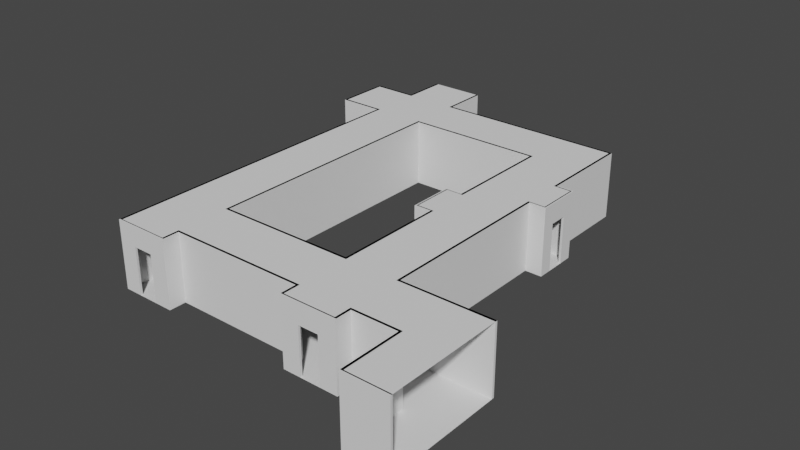 # Source: Flur03.blend  (saved by Blender 2.80.75; exported with 4.5.12 LTS)
import bpy
from mathutils import Matrix  # noqa: F401  (used for matrix-valued properties, if any)

bpy.ops.wm.read_factory_settings(use_empty=True)
scene = bpy.context.scene
scene.name = 'Scene'

# ---- collections
col_collection = bpy.data.collections.new('Collection'); scene.collection.children.link(col_collection)

# ---- world
world_world = bpy.data.worlds.new('World'); scene.world = world_world
world_world.use_nodes = True; world_world.node_tree.nodes.clear()
_N = world_world.node_tree.nodes; _L = world_world.node_tree.links
n0 = _N.new('ShaderNodeOutputWorld'); n0.name = 'World Output'; n0.location = (300, 300)
n1 = _N.new('ShaderNodeBackground'); n1.name = 'Background'; n1.location = (10, 300)
n1.inputs[0].default_value = (0.05088, 0.05088, 0.05088, 1.0)
_L.new(n1.outputs[0], n0.inputs[0])
n0.is_active_output = True
world_world.color = (0.05088, 0.05088, 0.05088)
world_world.use_sun_shadow = False
world_world.sun_shadow_jitter_overblur = 0.0

# ---- meshes
me_plane = bpy.data.meshes.new('Plane')
me_plane.from_pydata([(-14.9, -0.1, 0.0), (0.1, -0.1, 0.0), (-14.9, 2.4, 0.0), (0.1, 2.4, 0.0), (-1.9, -0.1, 0.0), (-1.9, 2.4, 0.0), (0.1, -2.852, 0.0), (-1.9, -2.852, 0.0), (-3.9, 2.4, 0.0), (-3.9, -0.1, 0.0), (-6.4, 2.4, 0.0), (-6.4, -0.1, 0.0), (-3.9, 16.4, 0.0), (-6.4, 16.4, 0.0), (-6.4, 13.9, 0.0), (-3.9, 13.9, 0.0), (-12.4, 16.4, 0.0), (-12.4, 13.9, 0.0), (-12.4, 2.4, 0.0), (-12.4, -0.1, 0.0), (-14.9, 18.4, 0.0), (-12.4, 18.4, 0.0), (-14.9, 13.9, 0.0), (-14.9, 16.4, 0.0), (-16.9, 13.9, 0.0), (-16.9, 16.4, 0.0), (-3.9, -0.85, 0.0), (-6.4, -0.85, 0.0), (-14.9, -0.85, 0.0), (-12.4, -0.85, 0.0), (-6.4, 7.15, 0.0), (-3.9, 7.15, 0.0), (-3.9, 9.152, 0.0), (-6.4, 9.152, 0.0), (-7.15, 7.15, 0.0), (-7.15, 9.152, 0.0), (-3.9, 10.16, 0.0), (-6.4, 10.16, 0.0), (-3.9, 12.16, 0.0), (-6.4, 12.16, 0.0), (-3.15, 10.16, 0.0), (-3.15, 12.16, 0.0), (-1.8, -0.1, 0.0), (-1.8, 2.4, 0.0), (-1.8, -2.852, 0.0), (0.1, -2.75, 0.0), (-1.9, -2.75, 0.0), (-1.8, -2.75, 0.0), (-14.9, 2.3, 0.0), (0.1, 2.3, 0.0), (-1.9, 2.3, 0.0), (-3.9, 2.3, 0.0), (-6.4, 2.3, 0.0), (-12.4, 2.3, 0.0), (-1.8, 2.3, 0.0), (-14.9, 9.686e-08, 0.0), (0.1, -2.235e-08, 0.0), (-1.9, -2.235e-08, 0.0), (-3.9, -2.235e-08, 0.0), (-6.4, -2.235e-08, 0.0), (-12.4, -2.235e-08, 0.0), (-1.8, -2.235e-08, 0.0), (-6.3, -0.1, 0.0), (-6.3, 2.4, 0.0), (-6.3, 16.4, 0.0), (-6.3, 13.9, 0.0), (-6.3, -0.85, 0.0), (-6.3, 7.15, 0.0), (-6.3, 9.152, 0.0), (-6.3, 10.16, 0.0), (-6.3, 12.16, 0.0), (-6.3, 2.3, 0.0), (-6.3, -2.235e-08, 0.0), (-4.0, -0.1, 0.0), (-4.0, -0.85, 0.0), (-4.0, 2.4, 0.0), (-4.0, 16.4, 0.0), (-4.0, 13.9, 0.0), (-4.0, 7.15, 0.0), (-4.0, 9.152, 0.0), (-4.0, 10.16, 0.0), (-4.0, 12.16, 0.0), (-4.0, 2.3, 0.0), (-4.0, -2.235e-08, 0.0), (-3.9, -0.75, 0.0), (-6.4, -0.75, 0.0), (-6.3, -0.75, 0.0), (-4.0, -0.75, 0.0), (-14.8, 2.4, 0.0), (-14.8, -0.1, 0.0), (-14.8, 18.4, 0.0), (-14.8, 13.9, 0.0), (-14.8, 16.4, 0.0), (-14.8, -0.85, 0.0), (-14.8, 2.3, 0.0), (-14.8, 9.204e-08, 0.0), (-12.5, -0.1, 0.0), (-12.5, -0.85, 0.0), (-12.5, 2.4, 0.0), (-12.5, 18.4, 0.0), (-12.5, 13.9, 0.0), (-12.5, 16.4, 0.0), (-12.5, 2.3, 0.0), (-12.5, -1.75e-08, 0.0), (-12.4, -0.7607, 0.0), (-14.9, -0.7607, 0.0), (-14.8, -0.7607, 0.0), (-12.5, -0.7607, 0.0), (-7.054, 7.15, 0.0), (-7.054, 9.152, 0.0), (-6.4, 7.25, 0.0), (-3.9, 7.25, 0.0), (-7.15, 7.25, 0.0), (-6.3, 7.25, 0.0), (-4.0, 7.25, 0.0), (-7.054, 7.25, 0.0), (-3.9, 9.07, 0.0), (-6.3, 9.07, 0.0), (-4.0, 9.07, 0.0), (-6.4, 9.07, 0.0), (-7.15, 9.07, 0.0), (-7.054, 9.07, 0.0), (-6.4, 12.06, 0.0), (-3.9, 12.06, 0.0), (-3.15, 12.06, 0.0), (-6.3, 12.06, 0.0), (-4.0, 12.06, 0.0), (-6.4, 10.25, 0.0), (-3.9, 10.25, 0.0), (-3.15, 10.25, 0.0), (-6.3, 10.25, 0.0), (-4.0, 10.25, 0.0), (-3.25, 12.16, 0.0), (-3.25, 10.16, 0.0), (-3.25, 12.06, 0.0), (-3.25, 10.25, 0.0), (-3.9, 16.3, 0.0), (-6.4, 16.3, 0.0), (-12.4, 16.3, 0.0), (-14.9, 16.3, 0.0), (-16.9, 16.3, 0.0), (-6.3, 16.3, 0.0), (-4.0, 16.3, 0.0), (-14.8, 16.3, 0.0), (-12.5, 16.3, 0.0), (-6.4, 14.0, 0.0), (-12.4, 14.0, 0.0), (-14.9, 14.0, 0.0), (-16.9, 14.0, 0.0), (-3.9, 14.0, 0.0), (-6.3, 14.0, 0.0), (-4.0, 14.0, 0.0), (-14.8, 14.0, 0.0), (-12.5, 14.0, 0.0), (-16.8, 13.9, 0.0), (-16.8, 16.4, 0.0), (-16.8, 16.3, 0.0), (-16.8, 14.0, 0.0), (-3.9, 15.6, 0.0), (-6.3, 15.6, 0.0), (-4.0, 15.6, 0.0), (-14.8, 15.6, 0.0), (-12.5, 15.6, 0.0), (-6.4, 15.6, 0.0), (-12.4, 15.6, 0.0), (-14.9, 15.6, 0.0), (-16.9, 15.6, 0.0), (-16.8, 15.6, 0.0), (-6.4, 14.7, 0.0), (-12.4, 14.7, 0.0), (-14.9, 14.7, 0.0), (-16.9, 14.7, 0.0), (-16.8, 14.7, 0.0), (-3.9, 14.7, 0.0), (-6.3, 14.7, 0.0), (-4.0, 14.7, 0.0), (-14.8, 14.7, 0.0), (-12.5, 14.7, 0.0), (-3.9, 11.56, 0.0), (-3.15, 11.56, 0.0), (-6.3, 11.56, 0.0), (-4.0, 11.56, 0.0), (-6.4, 11.56, 0.0), (-3.25, 11.56, 0.0), (-6.4, 10.75, 0.0), (-3.9, 10.75, 0.0), (-3.15, 10.75, 0.0), (-6.3, 10.75, 0.0), (-4.0, 10.75, 0.0), (-3.25, 10.75, 0.0), (-6.4, 8.57, 0.0), (-7.15, 8.57, 0.0), (-7.054, 8.57, 0.0), (-3.9, 8.57, 0.0), (-6.3, 8.57, 0.0), (-4.0, 8.57, 0.0), (-6.4, 7.75, 0.0), (-7.15, 7.75, 0.0), (-7.054, 7.75, 0.0), (-3.9, 7.75, 0.0), (-6.3, 7.75, 0.0), (-4.0, 7.75, 0.0), (-4.7, 2.4, 0.0), (-4.7, 16.4, 0.0), (-4.7, 13.9, 0.0), (-4.7, 7.15, 0.0), (-4.7, 9.152, 0.0), (-4.7, 10.16, 0.0), (-4.7, 12.16, 0.0), (-4.7, 2.3, 0.0), (-4.7, -2.235e-08, 0.0), (-4.7, -0.1, 0.0), (-4.7, -0.85, 0.0), (-4.7, -0.75, 0.0), (-4.7, 7.25, 0.0), (-4.7, 9.07, 0.0), (-4.7, 12.06, 0.0), (-4.7, 10.25, 0.0), (-4.7, 16.3, 0.0), (-4.7, 14.0, 0.0), (-4.7, 15.6, 0.0), (-4.7, 14.7, 0.0), (-4.7, 11.56, 0.0), (-4.7, 10.75, 0.0), (-4.7, 8.57, 0.0), (-4.7, 7.75, 0.0), (-5.6, 2.4, 0.0), (-5.6, 16.4, 0.0), (-5.6, 13.9, 0.0), (-5.6, 7.15, 0.0), (-5.6, 9.152, 0.0), (-5.6, 10.16, 0.0), (-5.6, 12.16, 0.0), (-5.6, 2.3, 0.0), (-5.6, -2.235e-08, 0.0), (-5.6, 7.25, 0.0), (-5.6, 9.07, 0.0), (-5.6, 12.06, 0.0), (-5.6, 10.25, 0.0), (-5.6, 16.3, 0.0), (-5.6, 14.0, 0.0), (-5.6, 15.6, 0.0), (-5.6, 14.7, 0.0), (-5.6, 11.56, 0.0), (-5.6, 10.75, 0.0), (-5.6, 8.57, 0.0), (-5.6, 7.75, 0.0), (-5.6, -0.1, 0.0), (-5.6, -0.85, 0.0), (-5.6, -0.75, 0.0), (-14.1, 2.4, 0.0), (-14.1, 18.4, 0.0), (-14.1, 13.9, 0.0), (-14.1, 16.4, 0.0), (-14.1, 2.3, 0.0), (-14.1, 5.307e-08, 0.0), (-14.1, -0.1, 0.0), (-14.1, -0.85, 0.0), (-14.1, -0.7607, 0.0), (-14.1, 16.3, 0.0), (-14.1, 14.0, 0.0), (-14.1, 15.6, 0.0), (-14.1, 14.7, 0.0), (-13.2, -0.1, 0.0), (-13.2, -0.85, 0.0), (-13.2, -0.7607, 0.0), (-13.2, 2.4, 0.0), (-13.2, 18.4, 0.0), (-13.2, 13.9, 0.0), (-13.2, 16.4, 0.0), (-13.2, 2.3, 0.0), (-13.2, 1.873e-08, 0.0), (-13.2, 16.3, 0.0), (-13.2, 14.0, 0.0), (-13.2, 15.6, 0.0), (-13.2, 14.7, 0.0), (-14.9, 9.686e-08, 3.0), (-14.9, -0.1, 3.0), (0.1, 2.3, 3.0), (0.1, 2.4, 3.0), (-14.8, 2.4, 3.0), (-14.9, 2.4, 3.0), (-3.9, -0.1, 3.0), (-1.9, -0.1, 3.0), (-1.8, 2.4, 3.0), (-1.9, 2.4, 3.0), (-1.9, 2.3, 3.0), (-1.8, -2.852, 3.0), (0.1, -2.852, 3.0), (-1.9, -2.75, 3.0), (-1.9, -2.852, 3.0), (-3.9, 2.4, 3.0), (-4.0, -0.1, 3.0), (-3.9, 2.3, 3.0), (-6.3, 2.4, 3.0), (-6.4, 2.4, 3.0), (-12.4, -0.1, 3.0), (-6.4, -0.1, 3.0), (-6.4, 2.3, 3.0), (-6.3, 16.4, 3.0), (-6.4, 16.4, 3.0), (-6.4, 7.15, 3.0), (-3.9, 16.3, 3.0), (-3.9, 16.4, 3.0), (-6.4, 14.0, 3.0), (-6.4, 13.9, 3.0), (-3.9, 12.16, 3.0), (-3.9, 13.9, 3.0), (-6.3, 13.9, 3.0), (-12.4, 14.0, 3.0), (-12.4, 13.9, 3.0), (-12.4, 16.4, 3.0), (-12.4, 2.4, 3.0), (-12.5, -0.1, 3.0), (-12.4, 2.3, 3.0), (-14.8, 18.4, 3.0), (-14.9, 18.4, 3.0), (-14.9, 13.9, 3.0), (-14.9, 14.0, 3.0), (-14.9, 16.4, 3.0), (-14.8, 13.9, 3.0), (-12.4, 18.4, 3.0), (-14.8, 16.4, 3.0), (-16.9, 14.0, 3.0), (-16.9, 13.9, 3.0), (-16.8, 13.9, 3.0), (-16.8, 16.4, 3.0), (-16.9, 16.4, 3.0), (-4.0, -0.85, 3.0), (-3.9, -0.85, 3.0), (-3.9, -0.75, 3.0), (-6.4, -0.75, 3.0), (-6.4, -0.85, 3.0), (-12.5, -0.85, 3.0), (-12.4, -0.85, 3.0), (-12.4, -0.7607, 3.0), (-14.9, -0.7607, 3.0), (-14.9, -0.85, 3.0), (-6.4, 7.25, 3.0), (-3.9, 7.15, 3.0), (-6.3, 7.15, 3.0), (-3.9, 9.07, 3.0), (-3.9, 9.152, 3.0), (-6.4, 10.16, 3.0), (-6.4, 9.152, 3.0), (-6.3, 9.152, 3.0), (-7.15, 7.25, 3.0), (-7.15, 7.15, 3.0), (-7.054, 7.15, 3.0), (-7.054, 9.152, 3.0), (-7.15, 9.152, 3.0), (-3.9, 10.16, 3.0), (-6.4, 10.25, 3.0), (-6.3, 10.16, 3.0), (-3.9, 12.06, 3.0), (-6.4, 12.16, 3.0), (-6.3, 12.16, 3.0), (-3.15, 12.06, 3.0), (-3.15, 12.16, 3.0), (-3.25, 12.16, 3.0), (-3.25, 10.16, 3.0), (-3.15, 10.16, 3.0), (-1.8, -0.1, 3.0), (-1.8, -2.75, 3.0), (-1.8, 2.3, 3.0), (0.1, -2.75, 3.0), (-14.9, 2.3, 3.0), (-14.8, 2.3, 3.0), (-6.3, 2.3, 3.0), (-1.9, -2.235e-08, 3.0), (-3.9, -2.235e-08, 3.0), (-6.4, -2.235e-08, 3.0), (-12.4, -2.235e-08, 3.0), (-1.8, -2.235e-08, 3.0), (-6.3, -2.235e-08, 3.0), (-14.8, 9.204e-08, 3.0), (-6.3, -0.1, 3.0), (-5.6, 16.4, 3.0), (-6.3, -0.85, 3.0), (-6.3, 12.06, 3.0), (-6.3, 9.07, 3.0), (-6.3, -0.75, 3.0), (-6.3, 16.3, 3.0), (-4.7, -0.85, 3.0), (-4.0, 2.4, 3.0), (-4.0, 16.4, 3.0), (-4.0, 13.9, 3.0), (-4.0, 7.15, 3.0), (-4.0, 9.152, 3.0), (-4.0, 10.16, 3.0), (-4.0, 12.16, 3.0), (-4.0, 2.3, 3.0), (-4.0, -2.235e-08, 3.0), (-4.0, -0.75, 3.0), (-4.0, 12.06, 3.0), (-4.0, 9.07, 3.0), (-4.0, 16.3, 3.0), (-4.7, -0.75, 3.0), (-14.8, -0.1, 3.0), (-14.8, -0.85, 3.0), (-14.8, -0.7607, 3.0), (-14.8, 16.3, 3.0), (-13.2, -0.85, 3.0), (-12.5, 2.4, 3.0), (-12.5, 18.4, 3.0), (-12.5, 13.9, 3.0), (-12.5, 16.4, 3.0), (-12.5, 2.3, 3.0), (-12.5, -1.75e-08, 3.0), (-12.5, -0.7607, 3.0), (-12.5, 16.3, 3.0), (-13.2, -0.7607, 3.0), (-7.054, 7.25, 3.0), (-3.9, 7.25, 3.0), (-7.15, 7.75, 3.0), (-6.3, 7.25, 3.0), (-4.0, 7.25, 3.0), (-7.054, 7.75, 3.0), (-3.9, 8.57, 3.0), (-4.0, 8.57, 3.0), (-6.4, 9.07, 3.0), (-7.15, 9.07, 3.0), (-7.054, 9.07, 3.0), (-6.4, 12.06, 3.0), (-3.15, 11.56, 3.0), (-6.3, 11.56, 3.0), (-3.25, 12.06, 3.0), (-6.4, 10.75, 3.0), (-3.9, 10.25, 3.0), (-3.15, 10.25, 3.0), (-6.3, 10.25, 3.0), (-4.0, 10.25, 3.0), (-3.25, 10.25, 3.0), (-3.25, 11.56, 3.0), (-3.9, 15.6, 3.0), (-6.4, 16.3, 3.0), (-12.4, 16.3, 3.0), (-14.9, 16.3, 3.0), (-16.9, 16.3, 3.0), (-4.0, 15.6, 3.0), (-5.6, 16.3, 3.0), (-16.8, 16.3, 3.0), (-16.9, 14.7, 3.0), (-3.9, 14.0, 3.0), (-6.3, 14.0, 3.0), (-4.0, 14.0, 3.0), (-14.8, 14.0, 3.0), (-12.5, 14.0, 3.0), (-16.8, 14.0, 3.0), (-16.8, 14.7, 3.0), (-3.9, 14.7, 3.0), (-4.0, 14.7, 3.0), (-16.9, 15.6, 3.0), (-16.8, 15.6, 3.0), (-3.15, 10.75, 3.0), (-6.3, 10.75, 3.0), (-6.4, 11.56, 3.0), (-3.25, 10.75, 3.0), (-7.15, 8.57, 3.0), (-7.054, 8.57, 3.0), (-3.9, 7.75, 3.0), (-4.0, 7.75, 3.0), (-4.7, 16.4, 3.0), (-5.6, -0.85, 3.0), (-5.6, -0.75, 3.0), (-4.7, 16.3, 3.0), (-14.1, -0.85, 3.0), (-14.1, -0.7607, 3.0), (-4.7, -0.75, 2.1), (-5.6, -0.75, 2.1), (-1.9, -2.75, 2.1), (-1.9, -2.852, 2.1), (-5.6, -0.85, 2.1), (-4.7, -0.85, 2.1), (-6.3, -0.1, 2.1), (-6.3, -2.235e-08, 2.1), (-1.8, -2.852, 2.1), (0.1, -2.852, 2.1), (-14.8, 18.4, 2.1), (-14.8, 2.4, 2.1), (-14.8, 16.3, 2.1), (-14.8, 16.4, 2.1), (-3.9, -0.1, 2.1), (-1.9, -0.1, 2.1), (-14.8, 2.3, 2.1), (-14.8, 13.9, 2.1), (-14.8, 14.0, 2.1), (-14.8, -0.1, 2.1), (-14.8, 9.204e-08, 2.1), (-6.4, -0.85, 2.1), (-6.3, -0.85, 2.1), (-14.9, 9.686e-08, 2.1), (-14.9, -0.1, 2.1), (-16.9, 14.7, 2.1), (-16.9, 14.0, 2.1), (-14.1, -0.7607, 2.1), (-14.8, -0.7607, 2.1), (-14.8, -0.85, 2.1), (-14.1, -0.85, 2.1), (-1.8, -2.235e-08, 2.1), (-1.9, -2.235e-08, 2.1), (-6.4, -2.235e-08, 2.1), (-12.4, -2.235e-08, 2.1), (-14.9, -0.7607, 2.1), (-14.9, -0.85, 2.1), (-12.5, -0.85, 2.1), (-13.2, -0.85, 2.1), (-14.9, 14.0, 2.1), (-16.8, 13.9, 2.1), (-16.9, 13.9, 2.1), (-16.8, 16.4, 2.1), (-14.9, 16.4, 2.1), (-14.9, 16.3, 2.1), (-16.8, 16.3, 2.1), (-6.4, -0.1, 2.1), (-12.4, -0.1, 2.1), (-16.8, 14.0, 2.1), (-12.5, -1.75e-08, 2.1), (-13.2, -0.7607, 2.1), (0.1, -2.75, 2.1), (-6.3, -0.75, 2.1), (-16.8, 14.7, 2.1), (-12.5, -0.1, 2.1), (-4.0, -0.85, 2.1), (-1.8, -0.1, 2.1), (-1.8, -2.75, 2.1), (-14.9, 2.3, 2.1), (-14.9, 2.4, 2.1), (-12.4, -0.7607, 2.1), (-12.4, -0.85, 2.1), (-12.5, -0.7607, 2.1), (-16.9, 15.6, 2.1), (-16.9, 16.3, 2.1), (-4.0, -2.235e-08, 2.1), (-3.9, -2.235e-08, 2.1), (-16.8, 15.6, 2.1), (-14.9, 18.4, 2.1), (-14.9, 13.9, 2.1), (-4.0, -0.1, 2.1), (-16.9, 16.4, 2.1), (-3.9, -0.75, 2.1), (-3.9, -0.85, 2.1), (-6.4, -0.75, 2.1), (-4.0, -0.75, 2.1), (-3.15, 12.16, 2.1), (-5.6, 16.3, 2.1), (-4.7, 16.3, 2.1), (-3.15, 10.75, 2.1), (-3.15, 11.56, 2.1), (-3.15, 12.06, 2.1), (-1.8, 2.4, 2.1), (-1.9, 2.4, 2.1), (-3.9, 10.16, 2.1), (0.1, 2.3, 2.1), (0.1, 2.4, 2.1), (-4.0, 13.9, 2.1), (-4.0, 16.4, 2.1), (-3.9, 13.9, 2.1), (-3.9, 14.0, 2.1), (-6.3, 16.4, 2.1), (-3.9, 9.152, 2.1), (-4.0, 9.07, 2.1), (-4.0, 8.57, 2.1), (-4.7, 16.4, 2.1), (-5.6, 16.4, 2.1), (-3.9, 2.4, 2.1), (-3.9, 7.15, 2.1), (-4.0, 14.7, 2.1), (-4.0, 14.0, 2.1), (-3.9, 8.57, 2.1), (-3.9, 9.07, 2.1), (-12.4, 16.3, 2.1), (-6.4, 16.3, 2.1), (-3.9, 12.16, 2.1), (-3.25, 12.16, 2.1), (-3.25, 10.75, 2.1), (-3.25, 11.56, 2.1), (-3.15, 10.16, 2.1), (-3.25, 10.16, 2.1), (-12.5, 18.4, 2.1), (-12.4, 18.4, 2.1), (-3.9, 12.06, 2.1), (-4.0, 12.06, 2.1), (-4.0, 16.3, 2.1), (-3.15, 10.25, 2.1), (-6.4, 16.4, 2.1), (-4.0, 10.16, 2.1), (-4.0, 10.25, 2.1), (-3.9, 16.4, 2.1), (-3.9, 16.3, 2.1), (-3.9, 10.25, 2.1), (-3.9, 15.6, 2.1), (-3.9, 14.7, 2.1), (-12.5, 16.3, 2.1), (-12.5, 16.4, 2.1), (-4.0, 15.6, 2.1), (-3.25, 10.25, 2.1), (-12.4, 16.4, 2.1), (-3.25, 12.06, 2.1), (-3.9, 2.3, 2.1), (-4.0, 2.3, 2.1), (-1.8, 2.3, 2.1), (-1.9, 2.3, 2.1), (-3.9, 7.75, 2.1), (-4.0, 12.16, 2.1), (-4.0, 9.152, 2.1), (-4.0, 7.75, 2.1), (-4.0, 2.4, 2.1), (-4.0, 7.15, 2.1), (-3.9, 7.25, 2.1), (-4.0, 7.25, 2.1), (-6.3, 16.3, 2.1), (-6.3, 12.16, 2.1), (-6.3, 10.75, 2.1), (-6.3, 11.56, 2.1), (-6.3, 12.06, 2.1), (-6.4, 14.0, 2.1), (-12.4, 14.0, 2.1), (-12.5, 14.0, 2.1), (-12.5, 13.9, 2.1), (-6.3, 9.07, 2.1), (-6.3, 13.9, 2.1), (-6.3, 14.0, 2.1), (-7.054, 9.07, 2.1), (-6.4, 9.07, 2.1), (-6.3, 10.16, 2.1), (-6.3, 9.152, 2.1), (-6.3, 7.15, 2.1), (-6.3, 2.4, 2.1), (-12.4, 2.3, 2.1), (-12.5, 2.3, 2.1), (-6.3, 2.3, 2.1), (-6.3, 10.25, 2.1), (-12.5, 2.4, 2.1), (-7.054, 8.57, 2.1), (-6.4, 2.3, 2.1), (-6.3, 7.25, 2.1), (-7.054, 7.75, 2.1), (-7.054, 7.25, 2.1), (-6.4, 7.25, 2.1), (-6.4, 13.9, 2.1), (-6.4, 12.16, 2.1), (-6.4, 12.06, 2.1), (-6.4, 10.25, 2.1), (-7.054, 9.152, 2.1), (-7.054, 7.15, 2.1), (-6.4, 7.15, 2.1), (-7.15, 7.25, 2.1), (-7.15, 7.15, 2.1), (-6.4, 10.16, 2.1), (-6.4, 9.152, 2.1), (-7.15, 9.152, 2.1), (-7.15, 9.07, 2.1), (-6.4, 11.56, 2.1), (-6.4, 10.75, 2.1), (-6.4, 2.4, 2.1), (-12.4, 13.9, 2.1), (-12.4, 2.4, 2.1), (-7.15, 8.57, 2.1), (-7.15, 7.75, 2.1)], [], [(646, 655, 295, 301), (516, 521, 449, 448), (469, 520, 381, 464), (477, 519, 365, 288), (653, 654, 427, 456), (625, 632, 430, 353), (518, 495, 467, 411), (631, 628, 294, 368), (559, 585, 300, 299), (502, 517, 408, 372), (490, 472, 463, 378), (577, 584, 429, 361), (498, 506, 402, 466), (507, 516, 448, 318), (630, 629, 314, 407), (612, 621, 308, 356), (546, 583, 396, 465), (515, 514, 297, 296), (513, 512, 437, 441), (471, 476, 287, 290), (654, 643, 352, 427), (511, 510, 326, 319), (554, 550, 284, 279), (1, 42, 47, 45), (582, 581, 354, 394), (57, 61, 54, 50), (103, 60, 53, 102), (60, 59, 52, 53), (83, 58, 51, 82), (58, 57, 50, 51), (61, 56, 49, 54), (42, 1, 56, 61), (628, 627, 340, 294), (509, 508, 325, 324), (580, 579, 404, 321), (620, 626, 345, 380), (578, 577, 361, 360), (576, 575, 457, 433), (59, 72, 71, 52), (626, 625, 353, 345), (551, 565, 291, 285), (486, 507, 318, 446), (506, 505, 333, 402), (574, 573, 306, 359), (642, 653, 456, 423), (615, 612, 356, 379), (468, 469, 464, 397), (470, 471, 290, 289), (211, 73, 83, 210), (210, 83, 82, 209), (216, 126, 81, 208), (206, 79, 80, 207), (215, 118, 79, 206), (202, 75, 78, 205), (208, 81, 77, 204), (549, 544, 358, 357), (209, 82, 75, 202), (472, 473, 383, 463), (247, 62, 86, 249), (622, 616, 304, 444), (484, 479, 280, 367), (613, 614, 425, 455), (614, 615, 379, 425), (474, 475, 374, 376), (476, 477, 288, 287), (481, 478, 315, 322), (545, 546, 465, 440), (640, 641, 355, 305), (263, 96, 103, 271), (271, 103, 102, 270), (272, 144, 101, 269), (266, 98, 100, 268), (269, 101, 99, 267), (270, 102, 98, 266), (547, 548, 424, 454), (256, 89, 106, 258), (548, 549, 357, 424), (617, 618, 447, 309), (479, 485, 320, 280), (205, 78, 114, 214), (550, 551, 285, 284), (616, 617, 309, 304), (480, 481, 322, 401), (190, 119, 121, 192), (224, 195, 118, 215), (190, 194, 117, 119), (641, 642, 423, 355), (482, 483, 283, 282), (222, 181, 126, 216), (643, 649, 343, 352), (618, 619, 405, 447), (181, 178, 123, 126), (488, 484, 367, 375), (560, 552, 351, 342), (207, 80, 131, 217), (553, 554, 279, 278), (185, 128, 135, 189), (485, 486, 446, 320), (487, 488, 375, 398), (274, 162, 144, 272), (165, 161, 143, 139), (220, 160, 142, 218), (163, 159, 141, 137), (644, 651, 350, 349), (162, 164, 138, 144), (163, 137, 138, 164), (624, 620, 380, 420), (568, 555, 386, 445), (645, 646, 301, 348), (489, 490, 378, 332), (491, 492, 277, 276), (621, 622, 444, 308), (204, 77, 151, 219), (647, 648, 347, 346), (268, 100, 153, 273), (623, 624, 420, 422), (165, 139, 156, 167), (556, 563, 462, 385), (170, 165, 167, 172), (557, 558, 443, 307), (168, 163, 164, 169), (177, 169, 164, 162), (504, 497, 399, 337), (168, 174, 159, 163), (221, 175, 160, 220), (170, 176, 161, 165), (275, 177, 162, 274), (273, 153, 177, 275), (147, 152, 176, 170), (219, 151, 175, 221), (145, 150, 174, 168), (564, 559, 299, 377), (153, 146, 169, 177), (145, 168, 169, 146), (493, 494, 323, 442), (147, 170, 172, 157), (123, 178, 183, 134), (649, 650, 344, 343), (188, 185, 178, 181), (651, 652, 421, 350), (223, 188, 181, 222), (217, 131, 188, 223), (495, 496, 400, 467), (131, 128, 185, 188), (178, 185, 189, 183), (570, 560, 342, 341), (497, 498, 466, 399), (561, 562, 419, 395), (196, 200, 194, 190), (225, 201, 195, 224), (196, 190, 192, 198), (110, 196, 198, 115), (214, 114, 201, 225), (110, 113, 200, 196), (499, 500, 369, 373), (563, 564, 377, 462), (235, 214, 225, 246), (246, 225, 224, 245), (238, 217, 223, 244), (244, 223, 222, 243), (240, 219, 221, 242), (242, 221, 220, 241), (228, 204, 219, 240), (241, 220, 218, 239), (231, 207, 217, 238), (243, 222, 216, 237), (245, 224, 215, 236), (229, 205, 214, 235), (73, 211, 213, 87), (233, 209, 202, 226), (565, 566, 339, 291), (232, 208, 204, 228), (226, 202, 205, 229), (236, 215, 206, 230), (230, 206, 207, 231), (237, 216, 208, 232), (234, 210, 209, 233), (247, 211, 210, 234), (567, 568, 445, 451), (62, 247, 234, 72), (72, 234, 233, 71), (125, 237, 232, 70), (68, 230, 231, 69), (117, 236, 230, 68), (63, 226, 229, 67), (70, 232, 228, 65), (569, 570, 341, 418), (71, 233, 226, 63), (67, 229, 235, 113), (194, 245, 236, 117), (180, 243, 237, 125), (69, 231, 238, 130), (159, 241, 239, 141), (65, 228, 240, 150), (174, 242, 241, 159), (150, 240, 242, 174), (187, 244, 243, 180), (130, 238, 244, 187), (200, 246, 245, 194), (113, 235, 246, 200), (211, 247, 249, 213), (501, 502, 372, 371), (152, 260, 262, 176), (176, 262, 261, 161), (91, 252, 260, 152), (161, 261, 259, 143), (263, 256, 258, 265), (94, 254, 250, 88), (92, 253, 251, 90), (88, 250, 252, 91), (143, 259, 253, 92), (95, 255, 254, 94), (89, 256, 255, 95), (571, 572, 435, 436), (503, 504, 337, 336), (96, 263, 265, 107), (260, 273, 275, 262), (262, 275, 274, 261), (252, 268, 273, 260), (261, 274, 272, 259), (254, 270, 266, 250), (253, 269, 267, 251), (250, 266, 268, 252), (259, 272, 269, 253), (255, 271, 270, 254), (256, 263, 271, 255), (364, 278, 279, 284), (293, 286, 285, 291), (363, 289, 290, 287), (391, 293, 291, 384), (314, 298, 295, 312), (396, 302, 303, 385), (390, 306, 307, 386), (435, 300, 311, 436), (407, 314, 312, 403), (406, 311, 321, 404), (403, 312, 310, 405), (410, 436, 311, 406), (441, 326, 327, 438), (381, 331, 332, 378), (400, 336, 337, 399), (384, 291, 339, 387), (395, 341, 342, 388), (422, 349, 350, 421), (388, 342, 351, 389), (394, 354, 306, 390), (432, 360, 361, 429), (365, 363, 287, 288), (286, 364, 284, 285), (362, 283, 289, 363), (282, 283, 369, 370), (292, 282, 370, 392), (296, 297, 371, 372), (313, 296, 372, 408), (283, 362, 373, 369), (297, 376, 374, 371), (423, 379, 356, 355), (344, 345, 353, 343), (420, 380, 345, 344), (295, 294, 340, 301), (464, 381, 378, 463), (355, 356, 308, 305), (435, 382, 299, 300), (298, 368, 294, 295), (330, 393, 328, 329), (465, 396, 385, 462), (282, 292, 393, 330), (376, 297, 331, 381), (277, 398, 375, 276), (276, 375, 367, 366), (467, 400, 399, 466), (437, 401, 322, 319), (281, 280, 320, 317), (319, 322, 315, 316), (366, 367, 280, 281), (335, 409, 333, 334), (296, 313, 409, 335), (398, 277, 336, 400), (420, 344, 349, 422), (301, 338, 412, 348), (301, 340, 415, 338), (348, 412, 346, 347), (387, 339, 413, 416), (459, 422, 421, 458), (419, 418, 341, 395), (456, 425, 379, 423), (359, 426, 357, 358), (389, 351, 428, 431), (343, 353, 430, 352), (457, 432, 429, 454), (306, 354, 426, 359), (428, 351, 360, 432), (453, 441, 438, 452), (439, 434, 302, 396), (386, 307, 443, 445), (305, 304, 309, 310), (405, 310, 309, 447), (325, 448, 323, 324), (305, 308, 444, 304), (317, 320, 446, 318), (317, 318, 448, 325), (437, 319, 326, 441), (451, 450, 434, 439), (449, 453, 452, 442), (448, 449, 442, 323), (445, 443, 450, 451), (426, 433, 424, 357), (427, 455, 425, 456), (352, 430, 455, 427), (433, 457, 454, 424), (461, 460, 418, 419), (417, 459, 458, 414), (412, 417, 414, 346), (416, 413, 460, 461), (440, 465, 462, 377), (393, 397, 383, 328), (382, 440, 377, 299), (397, 464, 463, 383), (411, 467, 466, 402), (409, 411, 402, 333), (587, 586, 389, 431), (483, 470, 289, 283), (517, 522, 313, 408), (589, 588, 303, 302), (473, 523, 328, 383), (590, 587, 431, 428), (584, 547, 454, 429), (525, 524, 362, 363), (592, 591, 434, 450), (632, 613, 455, 430), (519, 525, 363, 365), (594, 593, 410, 406), (573, 557, 307, 306), (588, 556, 385, 303), (619, 633, 403, 405), (595, 567, 451, 439), (575, 596, 432, 457), (527, 526, 366, 281), (579, 594, 406, 404), (544, 574, 359, 358), (633, 630, 407, 403), (656, 640, 305, 310), (552, 578, 360, 351), (529, 528, 335, 334), (585, 597, 311, 300), (581, 598, 426, 354), (492, 503, 336, 277), (655, 657, 312, 295), (596, 590, 428, 432), (496, 487, 398, 400), (600, 599, 293, 391), (598, 576, 433, 426), (522, 530, 409, 313), (532, 531, 452, 438), (534, 533, 392, 370), (535, 513, 441, 453), (478, 536, 316, 315), (652, 658, 458, 421), (602, 601, 364, 286), (530, 518, 411, 409), (537, 527, 281, 317), (533, 538, 292, 392), (591, 589, 302, 434), (634, 623, 422, 459), (603, 569, 418, 460), (629, 635, 298, 314), (648, 645, 348, 347), (657, 656, 310, 312), (604, 582, 394, 390), (635, 631, 368, 298), (650, 644, 349, 344), (536, 511, 319, 316), (586, 605, 388, 389), (562, 606, 461, 419), (599, 602, 286, 293), (605, 561, 395, 388), (539, 532, 438, 327), (601, 553, 278, 364), (597, 580, 321, 311), (608, 607, 384, 387), (526, 491, 276, 366), (566, 609, 413, 339), (555, 604, 390, 386), (583, 595, 439, 396), (659, 647, 346, 414), (494, 509, 324, 323), (627, 636, 415, 340), (508, 537, 317, 325), (607, 600, 391, 384), (610, 608, 387, 416), (510, 539, 327, 326), (541, 540, 330, 329), (638, 637, 417, 412), (523, 541, 329, 328), (514, 542, 331, 297), (512, 480, 401, 437), (658, 659, 414, 458), (639, 638, 412, 338), (540, 482, 282, 330), (520, 474, 376, 381), (611, 545, 440, 382), (637, 634, 459, 417), (524, 499, 373, 362), (531, 493, 442, 452), (542, 489, 332, 331), (538, 543, 393, 292), (572, 611, 382, 435), (609, 603, 460, 413), (636, 639, 338, 415), (521, 535, 453, 449), (505, 529, 334, 333), (500, 534, 370, 369), (558, 592, 450, 443), (528, 515, 296, 335), (543, 468, 397, 393), (593, 571, 436, 410), (606, 610, 416, 461), (475, 501, 371, 374), (72, 59, 501, 475), (87, 213, 468, 543), (104, 19, 515, 528), (57, 58, 534, 500), (97, 29, 529, 505), (495, 518, 506, 498), (73, 87, 543, 538), (85, 27, 489, 542), (495, 498, 257, 258), (42, 61, 499, 524), (86, 62, 474, 520), (84, 9, 482, 540), (139, 143, 480, 512), (11, 85, 542, 514), (74, 26, 541, 523), (26, 84, 540, 541), (155, 25, 539, 510), (154, 22, 537, 508), (148, 24, 509, 494), (48, 55, 491, 526), (25, 140, 532, 539), (20, 23, 511, 536), (83, 73, 538, 533), (22, 2, 527, 537), (107, 265, 518, 530), (90, 20, 536, 478), (167, 156, 513, 535), (58, 83, 533, 534), (140, 166, 531, 532), (96, 107, 530, 522), (106, 89, 487, 496), (0, 105, 503, 492), (29, 104, 528, 529), (2, 48, 526, 527), (45, 47, 525, 519), (47, 42, 524, 525), (212, 74, 523, 473), (103, 96, 522, 517), (4, 46, 470, 483), (105, 28, 504, 503), (59, 60, 502, 501), (61, 57, 500, 499), (93, 257, 498, 497), (258, 106, 496, 495), (171, 148, 494, 493), (28, 93, 497, 504), (55, 0, 492, 491), (27, 66, 490, 489), (89, 95, 488, 487), (91, 152, 486, 485), (95, 94, 484, 488), (9, 4, 483, 482), (143, 92, 481, 480), (88, 91, 485, 479), (92, 90, 478, 481), (44, 6, 477, 476), (62, 72, 475, 474), (94, 88, 479, 484), (46, 7, 471, 470), (264, 97, 505, 506), (152, 147, 507, 486), (24, 154, 508, 509), (23, 155, 510, 511), (7, 44, 476, 471), (156, 139, 512, 513), (19, 11, 514, 515), (147, 157, 516, 507), (66, 248, 472, 490), (60, 103, 517, 502), (6, 45, 519, 477), (249, 86, 520, 469), (157, 172, 521, 516), (201, 114, 610, 606), (144, 138, 571, 593), (149, 173, 592, 558), (111, 199, 603, 609), (137, 141, 611, 572), (141, 239, 545, 611), (114, 78, 608, 610), (75, 82, 600, 607), (142, 160, 595, 583), (77, 81, 604, 555), (31, 111, 609, 566), (78, 75, 607, 608), (16, 21, 580, 597), (54, 49, 553, 601), (79, 118, 561, 605), (51, 50, 602, 599), (195, 201, 606, 562), (80, 79, 605, 586), (81, 126, 582, 604), (199, 193, 569, 603), (158, 136, 589, 591), (50, 54, 601, 602), (134, 183, 576, 598), (82, 51, 599, 600), (135, 128, 590, 596), (123, 134, 598, 581), (13, 16, 597, 585), (36, 133, 578, 552), (41, 132, 574, 544), (99, 101, 594, 579), (189, 135, 596, 575), (160, 175, 567, 595), (12, 76, 556, 588), (38, 15, 557, 573), (101, 144, 593, 594), (173, 158, 591, 592), (129, 186, 547, 584), (128, 131, 587, 590), (136, 12, 588, 589), (131, 80, 586, 587), (138, 137, 572, 571), (193, 116, 570, 569), (175, 151, 568, 567), (8, 31, 566, 565), (203, 227, 564, 563), (118, 195, 562, 561), (116, 32, 560, 570), (227, 64, 559, 564), (15, 149, 558, 557), (76, 203, 563, 556), (151, 77, 555, 568), (49, 3, 554, 553), (32, 36, 552, 560), (43, 5, 551, 550), (179, 124, 549, 548), (239, 218, 546, 545), (124, 41, 544, 549), (132, 38, 573, 574), (5, 8, 565, 551), (518, 265, 264, 506), (133, 40, 577, 578), (21, 99, 579, 580), (126, 123, 581, 582), (3, 43, 550, 554), (218, 142, 583, 546), (40, 129, 584, 577), (64, 13, 585, 559), (113, 110, 639, 636), (110, 115, 638, 639), (115, 198, 637, 638), (67, 113, 636, 627), (52, 71, 631, 635), (53, 52, 635, 629), (192, 121, 623, 634), (98, 102, 630, 633), (100, 98, 633, 619), (130, 187, 613, 632), (121, 119, 624, 623), (65, 150, 622, 621), (119, 117, 620, 624), (153, 100, 619, 618), (145, 146, 617, 616), (146, 153, 618, 617), (180, 125, 615, 614), (187, 180, 614, 613), (150, 145, 616, 622), (125, 70, 612, 615), (68, 69, 625, 626), (117, 68, 626, 620), (63, 67, 627, 628), (70, 65, 621, 612), (102, 53, 629, 630), (71, 63, 628, 631), (69, 130, 632, 625), (197, 112, 647, 659), (33, 109, 644, 650), (18, 17, 656, 657), (34, 108, 645, 648), (120, 191, 658, 652), (10, 18, 657, 655), (17, 14, 640, 656), (35, 120, 652, 651), (37, 33, 650, 649), (112, 34, 648, 647), (108, 30, 646, 645), (109, 35, 651, 644), (127, 37, 649, 643), (39, 122, 642, 641), (14, 39, 641, 640), (122, 182, 653, 642), (184, 127, 643, 654), (182, 184, 654, 653), (30, 10, 655, 646), (258, 257, 264, 265), (468, 213, 212, 473), (472, 248, 249, 469), (249, 248, 212, 213), (473, 472, 469, 468), (634, 658, 191, 192), (659, 637, 198, 197), (634, 637, 659, 658), (198, 192, 191, 197), (547, 186, 189, 575), (179, 548, 576, 183), (183, 189, 186, 179), (548, 547, 575, 576), (535, 531, 166, 167), (493, 521, 172, 171), (535, 521, 493, 531), (172, 167, 166, 171)])
_uv = me_plane.uv_layers.new(name='UVMap')
_uv.uv.foreach_set('vector', [0.0, 0.0, 0.0, 0.0, 0.0, 0.0, 0.0, 0.0, 0.0, 1.0, 0.0, 1.0, 0.0, 1.0, 0.0, 1.0, 0.5823, 0.0, 0.5227, 0.0, 0.5227, 0.0, 0.5823, 0.0, 0.0, 0.0, 0.0, 0.0, 0.0, 0.0, 0.0, 0.0, 0.0, 0.0, 0.0, 0.0, 0.0, 0.0, 0.0, 0.0, 0.5227, 1.0, 0.5227, 1.0, 0.5227, 1.0, 0.5227, 1.0, 0.06377, 0.0, 0.03574, 0.0, 0.03574, 0.0, 0.06377, 0.0, 0.5227, 0.8162, 0.5227, 1.0, 0.5227, 1.0, 0.5227, 0.8162, 0.0, 0.0, 0.0, 0.0, 0.0, 0.0, 0.0, 0.0, 0.0973, 0.05512, 0.09334, 0.05512, 0.09334, 0.05512, 0.0973, 0.05512, 0.0, 0.0, 0.0, 0.0, 0.0, 0.0, 0.0, 0.0, 0.0, 0.0, 0.0, 0.0, 0.0, 0.0, 0.0, 0.0, 0.0, 0.0, 0.0, 0.0, 0.0, 0.0, 0.0, 0.0, 0.0, 1.0, 0.0, 1.0, 0.0, 1.0, 0.0, 1.0, 0.09334, 0.8162, 0.0973, 0.8162, 0.0973, 0.8162, 0.09334, 0.8162, 0.5227, 1.0, 0.5227, 1.0, 0.5227, 1.0, 0.5227, 1.0, 0.6549, 1.0, 0.7239, 1.0, 0.7239, 1.0, 0.6549, 1.0, 0.0, 0.0, 0.0, 0.0, 0.0, 0.0, 0.0, 0.0, 0.0, 1.0, 0.0, 1.0, 0.0, 1.0, 0.0, 1.0, 0.0, 0.0, 0.0, 0.0, 0.0, 0.0, 0.0, 0.0, 0.0, 0.0, 0.0, 0.0, 0.0, 0.0, 0.0, 0.0, 0.0, 0.0, 0.0, 0.0, 0.0, 0.0, 0.0, 0.0, 0.0, 0.0, 0.0, 0.0, 0.0, 0.0, 0.0, 0.0, 1.0, 0.0, 0.8738, 0.0, 0.8738, 0.0, 1.0, 0.0, 0.7239, 1.0, 0.7329, 1.0, 0.7329, 1.0, 0.7239, 1.0, 0.8654, 0.05512, 0.8738, 0.05512, 0.8738, 0.8162, 0.8654, 0.8162, 0.09334, 0.05512, 0.0973, 0.05512, 0.0973, 0.8162, 0.09334, 0.8162, 0.0973, 0.05512, 0.5098, 0.05512, 0.5098, 0.8162, 0.0973, 0.8162, 0.7239, 0.05512, 0.7329, 0.05512, 0.7329, 0.8162, 0.7239, 0.8162, 0.7329, 0.05512, 0.8654, 0.05512, 0.8654, 0.8162, 0.7329, 0.8162, 0.8738, 0.05512, 1.0, 0.05512, 1.0, 0.8162, 0.8738, 0.8162, 0.8738, 0.0, 1.0, 0.0, 1.0, 0.05512, 0.8738, 0.05512, 0.5227, 1.0, 0.5227, 1.0, 0.5227, 1.0, 0.5227, 1.0, 0.0, 0.0, 0.0, 0.0, 0.0, 0.0, 0.0, 0.0, 0.0, 0.0, 0.0, 0.0, 0.0, 0.0, 0.0, 0.0, 0.5227, 1.0, 0.5227, 1.0, 0.5227, 1.0, 0.5227, 1.0, 0.0, 0.0, 0.0, 0.0, 0.0, 0.0, 0.0, 0.0, 0.7329, 1.0, 0.7329, 1.0, 0.7329, 1.0, 0.7329, 1.0, 0.5098, 0.05512, 0.5227, 0.05512, 0.5227, 0.8162, 0.5098, 0.8162, 0.5227, 1.0, 0.5227, 1.0, 0.5227, 1.0, 0.5227, 1.0, 0.0, 0.0, 0.0, 0.0, 0.0, 0.0, 0.0, 0.0, 0.003929, 1.0, 0.0, 1.0, 0.0, 1.0, 0.003929, 1.0, 0.0, 0.0, 0.0, 0.0, 0.0, 0.0, 0.0, 0.0, 0.0, 0.0, 0.0, 0.0, 0.0, 0.0, 0.0, 0.0, 0.0, 0.0, 0.0, 0.0, 0.0, 0.0, 0.0, 0.0, 0.5227, 1.0, 0.5227, 1.0, 0.5227, 1.0, 0.5227, 1.0, 0.6549, 0.0, 0.5823, 0.0, 0.5823, 0.0, 0.6549, 0.0, 0.0, 0.0, 0.0, 0.0, 0.0, 0.0, 0.0, 0.0, 0.6549, 0.0, 0.7239, 0.0, 0.7239, 0.05512, 0.6549, 0.05512, 0.6549, 0.05512, 0.7239, 0.05512, 0.7239, 0.8162, 0.6549, 0.8162, 0.6549, 1.0, 0.7239, 1.0, 0.7239, 1.0, 0.6549, 1.0, 0.6549, 1.0, 0.7239, 1.0, 0.7239, 1.0, 0.6549, 1.0, 0.6549, 1.0, 0.7239, 1.0, 0.7239, 1.0, 0.6549, 1.0, 0.6549, 1.0, 0.7239, 1.0, 0.7239, 1.0, 0.6549, 1.0, 0.6549, 1.0, 0.7239, 1.0, 0.7239, 1.0, 0.6549, 1.0, 0.0, 0.0, 0.0, 0.0, 0.0, 0.0, 0.0, 0.0, 0.6549, 0.8162, 0.7239, 0.8162, 0.7239, 1.0, 0.6549, 1.0, 0.0, 0.0, 0.0, 0.0, 0.0, 0.0, 0.0, 0.0, 0.5823, 0.0, 0.5227, 0.0, 0.5227, 0.0, 0.5823, 0.0, 0.5227, 1.0, 0.5098, 1.0, 0.5098, 1.0, 0.5227, 1.0, 0.003929, 0.8162, 0.003929, 1.0, 0.003929, 1.0, 0.003929, 0.8162, 0.5227, 1.0, 0.5227, 1.0, 0.5227, 1.0, 0.5227, 1.0, 0.5227, 1.0, 0.5227, 1.0, 0.5227, 1.0, 0.5227, 1.0, 0.5227, 0.0, 0.5227, 0.05512, 0.5227, 0.05512, 0.5227, 0.0, 0.0, 0.0, 0.0, 0.0, 0.0, 0.0, 0.0, 0.0, 0.003929, 1.0, 0.003929, 1.0, 0.003929, 1.0, 0.003929, 1.0, 0.5823, 1.0, 0.6549, 1.0, 0.6549, 1.0, 0.5823, 1.0, 0.0, 0.0, 0.0, 0.0, 0.0, 0.0, 0.0, 0.0, 0.06377, 0.0, 0.09334, 0.0, 0.09334, 0.05512, 0.06377, 0.05512, 0.06377, 0.05512, 0.09334, 0.05512, 0.09334, 0.8162, 0.06377, 0.8162, 0.06377, 1.0, 0.09334, 1.0, 0.09334, 1.0, 0.06377, 1.0, 0.06377, 1.0, 0.09334, 1.0, 0.09334, 1.0, 0.06377, 1.0, 0.06377, 1.0, 0.09334, 1.0, 0.09334, 1.0, 0.06377, 1.0, 0.06377, 0.8162, 0.09334, 0.8162, 0.09334, 1.0, 0.06377, 1.0, 0.0, 0.0, 0.0, 0.0, 0.0, 0.0, 0.0, 0.0, 0.03574, 0.0, 0.003929, 0.0, 0.003929, 0.0, 0.03574, 0.0, 0.0, 0.0, 0.0, 0.0, 0.0, 0.0, 0.0, 0.0, 0.0973, 1.0, 0.09334, 1.0, 0.09334, 1.0, 0.0973, 1.0, 0.003929, 1.0, 0.003929, 1.0, 0.003929, 1.0, 0.003929, 1.0, 0.6549, 1.0, 0.7239, 1.0, 0.7239, 1.0, 0.6549, 1.0, 0.0, 0.0, 0.0, 0.0, 0.0, 0.0, 0.0, 0.0, 0.5098, 1.0, 0.5098, 1.0, 0.5098, 1.0, 0.5098, 1.0, 0.003929, 1.0, 0.003929, 1.0, 0.003929, 1.0, 0.003929, 1.0, 0.5098, 1.0, 0.5098, 1.0, 0.5098, 1.0, 0.5098, 1.0, 0.6549, 1.0, 0.7239, 1.0, 0.7239, 1.0, 0.6549, 1.0, 0.5098, 1.0, 0.5227, 1.0, 0.5227, 1.0, 0.5098, 1.0, 0.0, 0.0, 0.0, 0.0, 0.0, 0.0, 0.0, 0.0, 0.0, 0.0, 0.0, 0.0, 0.0, 0.0, 0.0, 0.0, 0.6549, 1.0, 0.7239, 1.0, 0.7239, 1.0, 0.6549, 1.0, 0.0, 0.0, 0.0, 0.0, 0.0, 0.0, 0.0, 0.0, 0.09334, 1.0, 0.09334, 1.0, 0.09334, 1.0, 0.09334, 1.0, 0.7239, 1.0, 0.7329, 1.0, 0.7329, 1.0, 0.7239, 1.0, 0.003929, 0.05512, 0.003929, 0.8162, 0.003929, 0.8162, 0.003929, 0.05512, 0.0, 0.0, 0.0, 0.0, 0.0, 0.0, 0.0, 0.0, 0.6549, 1.0, 0.7239, 1.0, 0.7239, 1.0, 0.6549, 1.0, 0.0, 0.0, 0.0, 0.0, 0.0, 0.0, 0.0, 0.0, 0.7329, 1.0, 0.7329, 1.0, 0.7329, 1.0, 0.7329, 1.0, 0.003929, 1.0, 0.003929, 1.0, 0.003929, 1.0, 0.003929, 1.0, 0.003929, 0.0, 0.003929, 0.05512, 0.003929, 0.05512, 0.003929, 0.0, 0.06377, 1.0, 0.09334, 1.0, 0.09334, 1.0, 0.06377, 1.0, 0.0, 1.0, 0.003929, 1.0, 0.003929, 1.0, 0.0, 1.0, 0.6549, 1.0, 0.7239, 1.0, 0.7239, 1.0, 0.6549, 1.0, 0.5098, 1.0, 0.5227, 1.0, 0.5227, 1.0, 0.5098, 1.0, 0.0, 0.0, 0.0, 0.0, 0.0, 0.0, 0.0, 0.0, 0.09334, 1.0, 0.0973, 1.0, 0.0973, 1.0, 0.09334, 1.0, 0.5098, 1.0, 0.5098, 1.0, 0.5098, 1.0, 0.5098, 1.0, 0.5098, 1.0, 0.5227, 1.0, 0.5227, 1.0, 0.5098, 1.0, 0.7239, 1.0, 0.7239, 1.0, 0.7239, 1.0, 0.7239, 1.0, 0.0, 0.0, 0.0, 0.0, 0.0, 0.0, 0.0, 0.0, 0.0, 0.0, 0.0, 0.0, 0.0, 0.0, 0.0, 0.0, 0.0, 0.0, 0.0, 0.0, 0.0, 0.0, 0.0, 0.0, 0.5227, 1.0, 0.5227, 1.0, 0.5227, 1.0, 0.5227, 1.0, 0.6549, 1.0, 0.7239, 1.0, 0.7239, 1.0, 0.6549, 1.0, 0.0, 0.0, 0.0, 0.0, 0.0, 0.0, 0.0, 0.0, 0.06377, 1.0, 0.09334, 1.0, 0.09334, 1.0, 0.06377, 1.0, 0.5098, 1.0, 0.5098, 1.0, 0.5098, 1.0, 0.5098, 1.0, 0.0, 1.0, 0.0, 1.0, 0.0, 1.0, 0.0, 1.0, 0.0, 0.0, 0.0, 0.0, 0.0, 0.0, 0.0, 0.0, 0.0, 1.0, 0.0, 1.0, 0.0, 1.0, 0.0, 1.0, 0.0, 0.0, 0.0, 0.0, 0.0, 0.0, 0.0, 0.0, 0.5098, 1.0, 0.5098, 1.0, 0.5098, 1.0, 0.5098, 1.0, 0.09334, 1.0, 0.0973, 1.0, 0.0973, 1.0, 0.09334, 1.0, 0.0, 0.0, 0.0, 0.0, 0.0, 0.0, 0.0, 0.0, 0.5098, 1.0, 0.5227, 1.0, 0.5227, 1.0, 0.5098, 1.0, 0.6549, 1.0, 0.7239, 1.0, 0.7239, 1.0, 0.6549, 1.0, 0.0, 1.0, 0.003929, 1.0, 0.003929, 1.0, 0.0, 1.0, 0.06377, 1.0, 0.09334, 1.0, 0.09334, 1.0, 0.06377, 1.0, 0.06377, 1.0, 0.09334, 1.0, 0.09334, 1.0, 0.06377, 1.0, 0.0, 1.0, 0.003929, 1.0, 0.003929, 1.0, 0.0, 1.0, 0.6549, 1.0, 0.7239, 1.0, 0.7239, 1.0, 0.6549, 1.0, 0.5098, 1.0, 0.5227, 1.0, 0.5227, 1.0, 0.5098, 1.0, 0.0, 0.0, 0.0, 0.0, 0.0, 0.0, 0.0, 0.0, 0.09334, 1.0, 0.0973, 1.0, 0.0973, 1.0, 0.09334, 1.0, 0.5098, 1.0, 0.5098, 1.0, 0.5098, 1.0, 0.5098, 1.0, 0.0, 0.0, 0.0, 0.0, 0.0, 0.0, 0.0, 0.0, 0.0, 1.0, 0.0, 1.0, 0.0, 1.0, 0.0, 1.0, 0.7329, 1.0, 0.7329, 1.0, 0.7329, 1.0, 0.7329, 1.0, 0.0, 0.0, 0.0, 0.0, 0.0, 0.0, 0.0, 0.0, 0.7239, 1.0, 0.7329, 1.0, 0.7329, 1.0, 0.7239, 1.0, 0.0, 0.0, 0.0, 0.0, 0.0, 0.0, 0.0, 0.0, 0.6549, 1.0, 0.7239, 1.0, 0.7239, 1.0, 0.6549, 1.0, 0.6549, 1.0, 0.7239, 1.0, 0.7239, 1.0, 0.6549, 1.0, 0.03574, 0.0, 0.003929, 0.0, 0.003929, 0.0, 0.03574, 0.0, 0.7239, 1.0, 0.7329, 1.0, 0.7329, 1.0, 0.7239, 1.0, 0.7329, 1.0, 0.7329, 1.0, 0.7329, 1.0, 0.7329, 1.0, 0.0, 0.0, 0.0, 0.0, 0.0, 0.0, 0.0, 0.0, 0.0, 0.0, 0.0, 0.0, 0.0, 0.0, 0.0, 0.0, 0.7239, 1.0, 0.7239, 1.0, 0.7239, 1.0, 0.7239, 1.0, 0.5098, 1.0, 0.5227, 1.0, 0.5227, 1.0, 0.5098, 1.0, 0.6549, 1.0, 0.7239, 1.0, 0.7239, 1.0, 0.6549, 1.0, 0.5098, 1.0, 0.5098, 1.0, 0.5098, 1.0, 0.5098, 1.0, 0.5098, 1.0, 0.5098, 1.0, 0.5098, 1.0, 0.5098, 1.0, 0.6549, 1.0, 0.7239, 1.0, 0.7239, 1.0, 0.6549, 1.0, 0.5098, 1.0, 0.5227, 1.0, 0.5227, 1.0, 0.5098, 1.0, 0.8738, 0.05512, 0.8654, 0.05512, 0.8654, 0.05512, 0.8738, 0.05512, 0.0, 0.0, 0.0, 0.0, 0.0, 0.0, 0.0, 0.0, 0.5823, 1.0, 0.6549, 1.0, 0.6549, 1.0, 0.5823, 1.0, 0.5823, 1.0, 0.6549, 1.0, 0.6549, 1.0, 0.5823, 1.0, 0.5823, 1.0, 0.6549, 1.0, 0.6549, 1.0, 0.5823, 1.0, 0.5823, 1.0, 0.6549, 1.0, 0.6549, 1.0, 0.5823, 1.0, 0.5823, 1.0, 0.6549, 1.0, 0.6549, 1.0, 0.5823, 1.0, 0.5823, 1.0, 0.6549, 1.0, 0.6549, 1.0, 0.5823, 1.0, 0.5823, 1.0, 0.6549, 1.0, 0.6549, 1.0, 0.5823, 1.0, 0.5823, 1.0, 0.6549, 1.0, 0.6549, 1.0, 0.5823, 1.0, 0.5823, 1.0, 0.6549, 1.0, 0.6549, 1.0, 0.5823, 1.0, 0.5823, 1.0, 0.6549, 1.0, 0.6549, 1.0, 0.5823, 1.0, 0.5823, 1.0, 0.6549, 1.0, 0.6549, 1.0, 0.5823, 1.0, 0.5823, 1.0, 0.6549, 1.0, 0.6549, 1.0, 0.5823, 1.0, 0.7239, 0.0, 0.6549, 0.0, 0.6549, 0.0, 0.7239, 0.0, 0.5823, 0.8162, 0.6549, 0.8162, 0.6549, 1.0, 0.5823, 1.0, 0.0, 0.0, 0.0, 0.0, 0.0, 0.0, 0.0, 0.0, 0.5823, 1.0, 0.6549, 1.0, 0.6549, 1.0, 0.5823, 1.0, 0.5823, 1.0, 0.6549, 1.0, 0.6549, 1.0, 0.5823, 1.0, 0.5823, 1.0, 0.6549, 1.0, 0.6549, 1.0, 0.5823, 1.0, 0.5823, 1.0, 0.6549, 1.0, 0.6549, 1.0, 0.5823, 1.0, 0.5823, 1.0, 0.6549, 1.0, 0.6549, 1.0, 0.5823, 1.0, 0.5823, 0.05512, 0.6549, 0.05512, 0.6549, 0.8162, 0.5823, 0.8162, 0.5823, 0.0, 0.6549, 0.0, 0.6549, 0.05512, 0.5823, 0.05512, 0.7239, 1.0, 0.7239, 1.0, 0.7239, 1.0, 0.7239, 1.0, 0.5227, 0.0, 0.5823, 0.0, 0.5823, 0.05512, 0.5227, 0.05512, 0.5227, 0.05512, 0.5823, 0.05512, 0.5823, 0.8162, 0.5227, 0.8162, 0.5227, 1.0, 0.5823, 1.0, 0.5823, 1.0, 0.5227, 1.0, 0.5227, 1.0, 0.5823, 1.0, 0.5823, 1.0, 0.5227, 1.0, 0.5227, 1.0, 0.5823, 1.0, 0.5823, 1.0, 0.5227, 1.0, 0.5227, 1.0, 0.5823, 1.0, 0.5823, 1.0, 0.5227, 1.0, 0.5227, 1.0, 0.5823, 1.0, 0.5823, 1.0, 0.5227, 1.0, 0.0, 0.0, 0.0, 0.0, 0.0, 0.0, 0.0, 0.0, 0.5227, 0.8162, 0.5823, 0.8162, 0.5823, 1.0, 0.5227, 1.0, 0.5227, 1.0, 0.5823, 1.0, 0.5823, 1.0, 0.5227, 1.0, 0.5227, 1.0, 0.5823, 1.0, 0.5823, 1.0, 0.5227, 1.0, 0.5227, 1.0, 0.5823, 1.0, 0.5823, 1.0, 0.5227, 1.0, 0.5227, 1.0, 0.5823, 1.0, 0.5823, 1.0, 0.5227, 1.0, 0.5227, 1.0, 0.5823, 1.0, 0.5823, 1.0, 0.5227, 1.0, 0.5227, 1.0, 0.5823, 1.0, 0.5823, 1.0, 0.5227, 1.0, 0.5227, 1.0, 0.5823, 1.0, 0.5823, 1.0, 0.5227, 1.0, 0.5227, 1.0, 0.5823, 1.0, 0.5823, 1.0, 0.5227, 1.0, 0.5227, 1.0, 0.5823, 1.0, 0.5823, 1.0, 0.5227, 1.0, 0.5227, 1.0, 0.5823, 1.0, 0.5823, 1.0, 0.5227, 1.0, 0.5227, 1.0, 0.5823, 1.0, 0.5823, 1.0, 0.5227, 1.0, 0.5227, 1.0, 0.5823, 1.0, 0.5823, 1.0, 0.5227, 1.0, 0.6549, 0.0, 0.5823, 0.0, 0.5823, 0.0, 0.6549, 0.0, 0.5098, 0.05512, 0.0973, 0.05512, 0.0973, 0.05512, 0.5098, 0.05512, 0.003929, 1.0, 0.03574, 1.0, 0.03574, 1.0, 0.003929, 1.0, 0.003929, 1.0, 0.03574, 1.0, 0.03574, 1.0, 0.003929, 1.0, 0.003929, 1.0, 0.03574, 1.0, 0.03574, 1.0, 0.003929, 1.0, 0.003929, 1.0, 0.03574, 1.0, 0.03574, 1.0, 0.003929, 1.0, 0.06377, 0.0, 0.03574, 0.0, 0.03574, 0.0, 0.06377, 0.0, 0.003929, 0.8162, 0.03574, 0.8162, 0.03574, 1.0, 0.003929, 1.0, 0.003929, 1.0, 0.03574, 1.0, 0.03574, 1.0, 0.003929, 1.0, 0.003929, 1.0, 0.03574, 1.0, 0.03574, 1.0, 0.003929, 1.0, 0.003929, 1.0, 0.03574, 1.0, 0.03574, 1.0, 0.003929, 1.0, 0.003929, 0.05512, 0.03574, 0.05512, 0.03574, 0.8162, 0.003929, 0.8162, 0.003929, 0.0, 0.03574, 0.0, 0.03574, 0.05512, 0.003929, 0.05512, 0.5098, 1.0, 0.5098, 1.0, 0.5098, 1.0, 0.5098, 1.0, 0.0, 0.0, 0.0, 0.0, 0.0, 0.0, 0.0, 0.0, 0.09334, 0.0, 0.06377, 0.0, 0.06377, 0.0, 0.09334, 0.0, 0.03574, 1.0, 0.06377, 1.0, 0.06377, 1.0, 0.03574, 1.0, 0.03574, 1.0, 0.06377, 1.0, 0.06377, 1.0, 0.03574, 1.0, 0.03574, 1.0, 0.06377, 1.0, 0.06377, 1.0, 0.03574, 1.0, 0.03574, 1.0, 0.06377, 1.0, 0.06377, 1.0, 0.03574, 1.0, 0.03574, 0.8162, 0.06377, 0.8162, 0.06377, 1.0, 0.03574, 1.0, 0.03574, 1.0, 0.06377, 1.0, 0.06377, 1.0, 0.03574, 1.0, 0.03574, 1.0, 0.06377, 1.0, 0.06377, 1.0, 0.03574, 1.0, 0.03574, 1.0, 0.06377, 1.0, 0.06377, 1.0, 0.03574, 1.0, 0.03574, 0.05512, 0.06377, 0.05512, 0.06377, 0.8162, 0.03574, 0.8162, 0.03574, 0.0, 0.06377, 0.0, 0.06377, 0.05512, 0.03574, 0.05512, 0.8738, 0.8162, 1.0, 0.8162, 1.0, 1.0, 0.8738, 1.0, 0.7329, 0.8162, 0.8654, 0.8162, 0.8654, 1.0, 0.7329, 1.0, 0.8738, 0.0, 0.8654, 0.0, 0.8654, 0.0, 0.8738, 0.0, 0.7239, 0.8162, 0.7329, 0.8162, 0.7329, 1.0, 0.7239, 1.0, 0.0973, 0.8162, 0.5098, 0.8162, 0.5098, 1.0, 0.0973, 1.0, 0.7239, 1.0, 0.7329, 1.0, 0.7329, 1.0, 0.7239, 1.0, 0.7239, 1.0, 0.7329, 1.0, 0.7329, 1.0, 0.7239, 1.0, 0.5098, 1.0, 0.5098, 1.0, 0.5098, 1.0, 0.5098, 1.0, 0.09334, 0.8162, 0.0973, 0.8162, 0.0973, 1.0, 0.09334, 1.0, 0.09334, 1.0, 0.0973, 1.0, 0.0973, 1.0, 0.09334, 1.0, 0.09334, 1.0, 0.0973, 1.0, 0.0973, 1.0, 0.09334, 1.0, 0.09334, 1.0, 0.0973, 1.0, 0.0973, 1.0, 0.09334, 1.0, 0.0, 1.0, 0.0, 1.0, 0.0, 1.0, 0.0, 1.0, 0.5227, 0.0, 0.5098, 0.0, 0.5098, 0.0, 0.5227, 0.0, 0.003929, 0.0, 0.0, 0.0, 0.0, 0.0, 0.003929, 0.0, 0.7239, 1.0, 0.7329, 1.0, 0.7329, 1.0, 0.7239, 1.0, 0.7239, 1.0, 0.7329, 1.0, 0.7329, 1.0, 0.7239, 1.0, 0.5098, 1.0, 0.5098, 1.0, 0.5098, 1.0, 0.5098, 1.0, 0.7239, 1.0, 0.7329, 1.0, 0.7329, 1.0, 0.7239, 1.0, 0.7239, 1.0, 0.7329, 1.0, 0.7329, 1.0, 0.7239, 1.0, 0.7329, 1.0, 0.7329, 1.0, 0.7329, 1.0, 0.7329, 1.0, 1.0, 0.0, 0.8738, 0.0, 0.8738, 0.0, 1.0, 0.0, 0.8654, 0.8162, 0.8738, 0.8162, 0.8738, 1.0, 0.8654, 1.0, 0.8738, 0.0, 0.8654, 0.0, 0.8654, 0.0, 0.8738, 0.0, 0.7329, 0.0, 0.8654, 0.0, 0.8654, 0.05512, 0.7329, 0.05512, 0.7239, 0.0, 0.7329, 0.0, 0.7329, 0.05512, 0.7239, 0.05512, 0.0973, 0.0, 0.5098, 0.0, 0.5098, 0.05512, 0.0973, 0.05512, 0.09334, 0.0, 0.0973, 0.0, 0.0973, 0.05512, 0.09334, 0.05512, 0.8654, 0.0, 0.8738, 0.0, 0.8738, 0.05512, 0.8654, 0.05512, 0.5098, 0.0, 0.5227, 0.0, 0.5227, 0.05512, 0.5098, 0.05512, 0.5098, 1.0, 0.5227, 1.0, 0.5227, 1.0, 0.5098, 1.0, 0.5098, 1.0, 0.5227, 1.0, 0.5227, 1.0, 0.5098, 1.0, 0.5098, 1.0, 0.5227, 1.0, 0.5227, 1.0, 0.5098, 1.0, 0.5098, 1.0, 0.5227, 1.0, 0.5227, 1.0, 0.5098, 1.0, 0.5823, 0.0, 0.5227, 0.0, 0.5227, 0.0, 0.5823, 0.0, 0.5098, 1.0, 0.5227, 1.0, 0.5227, 1.0, 0.5098, 1.0, 0.5098, 1.0, 0.5227, 1.0, 0.5227, 1.0, 0.5098, 1.0, 0.5098, 0.8162, 0.5227, 0.8162, 0.5227, 1.0, 0.5098, 1.0, 0.7329, 0.0, 0.7239, 0.0, 0.7239, 0.0, 0.7329, 0.0, 0.6549, 1.0, 0.7239, 1.0, 0.7239, 1.0, 0.6549, 1.0, 0.7329, 0.0, 0.7239, 0.0, 0.7239, 0.0, 0.7329, 0.0, 0.5227, 0.0, 0.5098, 0.0, 0.5098, 0.0, 0.5227, 0.0, 0.0, 0.0, 0.003929, 0.0, 0.003929, 0.05512, 0.0, 0.05512, 0.0, 0.05512, 0.003929, 0.05512, 0.003929, 0.8162, 0.0, 0.8162, 0.03574, 0.0, 0.003929, 0.0, 0.003929, 0.0, 0.03574, 0.0, 0.0, 1.0, 0.003929, 1.0, 0.003929, 1.0, 0.0, 1.0, 0.0, 1.0, 0.003929, 1.0, 0.003929, 1.0, 0.0, 1.0, 0.0, 1.0, 0.003929, 1.0, 0.003929, 1.0, 0.0, 1.0, 0.0, 0.8162, 0.003929, 0.8162, 0.003929, 1.0, 0.0, 1.0, 0.0973, 0.0, 0.09334, 0.0, 0.09334, 0.0, 0.0973, 0.0, 0.0973, 0.0, 0.09334, 0.0, 0.09334, 0.0, 0.0973, 0.0, 0.003929, 0.0, 0.0, 0.0, 0.0, 0.0, 0.003929, 0.0, 0.5098, 1.0, 0.5098, 1.0, 0.5098, 1.0, 0.5098, 1.0, 0.5098, 1.0, 0.5098, 1.0, 0.5098, 1.0, 0.5098, 1.0, 0.5098, 1.0, 0.5227, 1.0, 0.5227, 1.0, 0.5098, 1.0, 0.5098, 1.0, 0.5098, 1.0, 0.5098, 1.0, 0.5098, 1.0, 0.7239, 1.0, 0.7329, 1.0, 0.7329, 1.0, 0.7239, 1.0, 0.5098, 1.0, 0.5098, 1.0, 0.5098, 1.0, 0.5098, 1.0, 0.7239, 1.0, 0.7329, 1.0, 0.7329, 1.0, 0.7239, 1.0, 0.5098, 1.0, 0.5227, 1.0, 0.5227, 1.0, 0.5098, 1.0, 0.7329, 1.0, 0.7329, 1.0, 0.7329, 1.0, 0.7329, 1.0, 0.7239, 1.0, 0.7329, 1.0, 0.7329, 1.0, 0.7239, 1.0, 0.5098, 1.0, 0.5227, 1.0, 0.5227, 1.0, 0.5098, 1.0, 0.7329, 1.0, 0.7329, 1.0, 0.7329, 1.0, 0.7329, 1.0, 0.7329, 1.0, 0.7329, 1.0, 0.7329, 1.0, 0.7329, 1.0, 0.7329, 1.0, 0.7329, 1.0, 0.7329, 1.0, 0.7329, 1.0, 0.0, 1.0, 0.0, 1.0, 0.0, 1.0, 0.0, 1.0, 0.7239, 1.0, 0.7329, 1.0, 0.7329, 1.0, 0.7239, 1.0, 0.7239, 1.0, 0.7329, 1.0, 0.7329, 1.0, 0.7239, 1.0, 0.5098, 1.0, 0.5098, 1.0, 0.5098, 1.0, 0.5098, 1.0, 0.09334, 1.0, 0.0973, 1.0, 0.0973, 1.0, 0.09334, 1.0, 0.0, 1.0, 0.0, 1.0, 0.0, 1.0, 0.0, 1.0, 0.5098, 1.0, 0.5227, 1.0, 0.5227, 1.0, 0.5098, 1.0, 0.0, 1.0, 0.003929, 1.0, 0.003929, 1.0, 0.0, 1.0, 0.0, 1.0, 0.0, 1.0, 0.0, 1.0, 0.0, 1.0, 0.0, 1.0, 0.0, 1.0, 0.0, 1.0, 0.0, 1.0, 0.7239, 1.0, 0.7329, 1.0, 0.7329, 1.0, 0.7239, 1.0, 0.0, 1.0, 0.0, 1.0, 0.0, 1.0, 0.0, 1.0, 0.0, 1.0, 0.0, 1.0, 0.0, 1.0, 0.0, 1.0, 0.7239, 1.0, 0.7329, 1.0, 0.7329, 1.0, 0.7239, 1.0, 0.7329, 1.0, 0.7329, 1.0, 0.7329, 1.0, 0.7329, 1.0, 0.5098, 1.0, 0.5227, 1.0, 0.5227, 1.0, 0.5098, 1.0, 0.5098, 1.0, 0.5227, 1.0, 0.5227, 1.0, 0.5098, 1.0, 0.7329, 1.0, 0.7329, 1.0, 0.7329, 1.0, 0.7329, 1.0, 0.7239, 1.0, 0.7329, 1.0, 0.7329, 1.0, 0.7239, 1.0, 0.5098, 1.0, 0.5098, 1.0, 0.5098, 1.0, 0.5098, 1.0, 0.5098, 1.0, 0.5098, 1.0, 0.5098, 1.0, 0.5098, 1.0, 0.7239, 1.0, 0.7329, 1.0, 0.7329, 1.0, 0.7239, 1.0, 0.5823, 1.0, 0.6549, 1.0, 0.6549, 1.0, 0.5823, 1.0, 0.7239, 0.0, 0.6549, 0.0, 0.6549, 0.0, 0.7239, 0.0, 0.5227, 1.0, 0.5823, 1.0, 0.5823, 1.0, 0.5227, 1.0, 0.6549, 0.0, 0.5823, 0.0, 0.5823, 0.0, 0.6549, 0.0, 0.06377, 0.0, 0.03574, 0.0, 0.03574, 0.0, 0.06377, 0.0, 0.09334, 0.0, 0.06377, 0.0, 0.06377, 0.0, 0.09334, 0.0, 0.7239, 1.0, 0.7239, 1.0, 0.7239, 1.0, 0.7239, 1.0, 0.0, 0.0, 0.0, 0.0, 0.0, 0.0, 0.0, 0.0, 0.09334, 0.05512, 0.09334, 0.0, 0.09334, 0.0, 0.09334, 0.05512, 0.0, 0.0, 0.0, 0.0, 0.0, 0.0, 0.0, 0.0, 0.0, 0.0, 0.0, 0.0, 0.0, 0.0, 0.0, 0.0, 0.7329, 1.0, 0.7239, 1.0, 0.7239, 1.0, 0.7329, 1.0, 0.0, 0.0, 0.0, 0.0, 0.0, 0.0, 0.0, 0.0, 0.8738, 0.0, 0.8738, 0.0, 0.8738, 0.0, 0.8738, 0.0, 0.0, 0.0, 0.0, 0.0, 0.0, 0.0, 0.0, 0.0, 0.5227, 1.0, 0.5227, 1.0, 0.5227, 1.0, 0.5227, 1.0, 1.0, 0.0, 0.8738, 0.0, 0.8738, 0.0, 1.0, 0.0, 0.09334, 1.0, 0.09334, 1.0, 0.09334, 1.0, 0.09334, 1.0, 0.0, 0.0, 0.0, 0.0, 0.0, 0.0, 0.0, 0.0, 0.0, 0.0, 0.0, 0.0, 0.0, 0.0, 0.0, 0.0, 0.09334, 1.0, 0.09334, 1.0, 0.09334, 1.0, 0.09334, 1.0, 0.7239, 1.0, 0.7239, 1.0, 0.7239, 1.0, 0.7239, 1.0, 0.7329, 1.0, 0.7329, 1.0, 0.7329, 1.0, 0.7329, 1.0, 0.0, 0.0, 0.0, 0.0, 0.0, 0.0, 0.0, 0.0, 0.09334, 1.0, 0.09334, 1.0, 0.09334, 1.0, 0.09334, 1.0, 0.0, 0.0, 0.0, 0.0, 0.0, 0.0, 0.0, 0.0, 0.09334, 1.0, 0.09334, 0.8162, 0.09334, 0.8162, 0.09334, 1.0, 0.0, 0.0, 0.0, 0.0, 0.0, 0.0, 0.0, 0.0, 0.0, 0.0, 0.0, 0.0, 0.0, 0.0, 0.0, 0.0, 0.0, 0.0, 0.0, 0.0, 0.0, 0.0, 0.0, 0.0, 0.0, 0.0, 0.0, 0.0, 0.0, 0.0, 0.0, 0.0, 0.7329, 1.0, 0.7329, 1.0, 0.7329, 1.0, 0.7329, 1.0, 0.0, 0.0, 0.0, 0.0, 0.0, 0.0, 0.0, 0.0, 0.0, 0.0, 0.0, 0.0, 0.0, 0.0, 0.0, 0.0, 0.7329, 1.0, 0.7329, 1.0, 0.7329, 1.0, 0.7329, 1.0, 0.003929, 0.0, 0.003929, 0.0, 0.003929, 0.0, 0.003929, 0.0, 0.7239, 0.8162, 0.7329, 0.8162, 0.7329, 0.8162, 0.7239, 0.8162, 0.7329, 1.0, 0.7329, 1.0, 0.7329, 1.0, 0.7329, 1.0, 0.09334, 0.0, 0.09334, 0.0, 0.09334, 0.0, 0.09334, 0.0, 0.0, 0.0, 0.0, 0.0, 0.0, 0.0, 0.0, 0.0, 0.7329, 0.05512, 0.7239, 0.05512, 0.7239, 0.05512, 0.7329, 0.05512, 0.0, 1.0, 0.0, 1.0, 0.0, 1.0, 0.0, 1.0, 0.0, 0.0, 0.0, 0.0, 0.0, 0.0, 0.0, 0.0, 0.0, 0.0, 0.0, 0.0, 0.0, 0.0, 0.0, 0.0, 0.8654, 0.8162, 0.8738, 0.8162, 0.8738, 0.8162, 0.8654, 0.8162, 0.09334, 0.0, 0.06377, 0.0, 0.06377, 0.0, 0.09334, 0.0, 0.0, 0.0, 0.0, 0.0, 0.0, 0.0, 0.0, 0.0, 0.7239, 0.05512, 0.7239, 0.0, 0.7239, 0.0, 0.7239, 0.05512, 0.0, 0.0, 0.0, 0.0, 0.0, 0.0, 0.0, 0.0, 0.5098, 1.0, 0.5098, 1.0, 0.5098, 1.0, 0.5098, 1.0, 0.0, 0.0, 0.0, 0.0, 0.0, 0.0, 0.0, 0.0, 0.0973, 0.8162, 0.5098, 0.8162, 0.5098, 0.8162, 0.0973, 0.8162, 0.0, 0.0, 0.0, 0.0, 0.0, 0.0, 0.0, 0.0, 0.0, 0.0, 0.0, 0.0, 0.0, 0.0, 0.0, 0.0, 0.7239, 1.0, 0.7239, 1.0, 0.7239, 1.0, 0.7239, 1.0, 0.5098, 0.8162, 0.5227, 0.8162, 0.5227, 0.8162, 0.5098, 0.8162, 0.0, 0.0, 0.0, 0.0, 0.0, 0.0, 0.0, 0.0, 0.0, 0.0, 0.0, 0.0, 0.0, 0.0, 0.0, 0.0, 0.7239, 1.0, 0.7239, 1.0, 0.7239, 1.0, 0.7239, 1.0, 0.7239, 1.0, 0.7239, 1.0, 0.7239, 1.0, 0.7239, 1.0, 0.7329, 0.8162, 0.8654, 0.8162, 0.8654, 0.8162, 0.7329, 0.8162, 0.7239, 1.0, 0.7239, 1.0, 0.7239, 1.0, 0.7239, 1.0, 0.0, 0.0, 0.0, 0.0, 0.0, 0.0, 0.0, 0.0, 0.8738, 0.8162, 1.0, 0.8162, 1.0, 0.8162, 0.8738, 0.8162, 0.0, 0.0, 0.0, 0.0, 0.0, 0.0, 0.0, 0.0, 0.7239, 1.0, 0.7239, 1.0, 0.7239, 1.0, 0.7239, 1.0, 0.0, 0.0, 0.0, 0.0, 0.0, 0.0, 0.0, 0.0, 0.0, 0.0, 0.0, 0.0, 0.0, 0.0, 0.0, 0.0, 0.7239, 1.0, 0.7239, 1.0, 0.7239, 1.0, 0.7239, 1.0, 0.7239, 1.0, 0.7239, 1.0, 0.7239, 1.0, 0.7239, 1.0, 0.0, 0.0, 0.0, 0.0, 0.0, 0.0, 0.0, 0.0, 0.0, 0.0, 0.0, 0.0, 0.0, 0.0, 0.0, 0.0, 0.5227, 1.0, 0.5227, 1.0, 0.5227, 1.0, 0.5227, 1.0, 0.0, 0.0, 0.0, 0.0, 0.0, 0.0, 0.0, 0.0, 0.7239, 1.0, 0.7239, 0.8162, 0.7239, 0.8162, 0.7239, 1.0, 0.7239, 1.0, 0.7239, 1.0, 0.7239, 1.0, 0.7239, 1.0, 0.0, 0.0, 0.0, 0.0, 0.0, 0.0, 0.0, 0.0, 0.0, 0.0, 0.0, 0.0, 0.0, 0.0, 0.0, 0.0, 0.5098, 1.0, 0.5098, 1.0, 0.5098, 1.0, 0.5098, 1.0, 0.0, 0.0, 0.0, 0.0, 0.0, 0.0, 0.0, 0.0, 0.0, 0.0, 0.0, 0.0, 0.0, 0.0, 0.0, 0.0, 0.0, 1.0, 0.003929, 1.0, 0.003929, 1.0, 0.0, 1.0, 0.0, 0.0, 0.0, 0.0, 0.0, 0.0, 0.0, 0.0, 0.5098, 1.0, 0.5098, 1.0, 0.5098, 1.0, 0.5098, 1.0, 0.0, 0.0, 0.0, 0.0, 0.0, 0.0, 0.0, 0.0, 0.5227, 0.0, 0.5227, 0.0, 0.5227, 0.0, 0.5227, 0.0, 0.5227, 1.0, 0.5823, 1.0, 0.5823, 1.0, 0.5227, 1.0, 0.5098, 1.0, 0.5098, 1.0, 0.5098, 1.0, 0.5098, 1.0, 0.8738, 0.0, 0.8738, 0.05512, 0.8738, 0.05512, 0.8738, 0.0, 0.0, 0.0, 0.0, 0.0, 0.0, 0.0, 0.0, 0.0, 0.0, 0.0, 0.0, 0.0, 0.0, 0.0, 0.0, 0.0, 0.7239, 0.0, 0.7239, 0.0, 0.7239, 0.0, 0.7239, 0.0, 0.5098, 1.0, 0.5227, 1.0, 0.5227, 1.0, 0.5098, 1.0, 0.0, 0.0, 0.0, 0.0, 0.0, 0.0, 0.0, 0.0, 0.5227, 1.0, 0.5098, 1.0, 0.5098, 1.0, 0.5227, 1.0, 0.0, 1.0, 0.0, 1.0, 0.0, 1.0, 0.0, 1.0, 0.0, 0.0, 0.0, 0.0, 0.0, 0.0, 0.0, 0.0, 0.8654, 0.05512, 0.7329, 0.05512, 0.7329, 0.05512, 0.8654, 0.05512, 0.0, 0.0, 0.0, 0.0, 0.0, 0.0, 0.0, 0.0, 0.0, 0.0, 0.0, 0.0, 0.0, 0.0, 0.0, 0.0, 0.7239, 0.0, 0.6549, 0.0, 0.6549, 0.0, 0.7239, 0.0, 0.09334, 1.0, 0.0973, 1.0, 0.0973, 1.0, 0.09334, 1.0, 0.7239, 1.0, 0.7239, 1.0, 0.7239, 1.0, 0.7239, 1.0, 0.5227, 0.05512, 0.5098, 0.05512, 0.5098, 0.05512, 0.5227, 0.05512, 0.5227, 0.05512, 0.5098, 0.05512, 0.5098, 0.05512, 0.5227, 0.05512, 0.7239, 0.0, 0.6549, 0.0, 0.6549, 0.0, 0.7239, 0.0, 0.0, 0.0, 0.0, 0.0, 0.0, 0.0, 0.0, 0.0, 0.8654, 0.05512, 0.7329, 0.05512, 0.7329, 0.05512, 0.8654, 0.05512, 0.0, 0.0, 0.0, 0.0, 0.0, 0.0, 0.0, 0.0, 0.03574, 0.0, 0.06377, 0.0, 0.0, 0.0, 0.0, 0.0, 0.7239, 0.0, 0.7239, 0.0, 0.7239, 0.0, 0.7239, 0.0, 0.0, 0.0, 0.0, 0.0, 0.0, 0.0, 0.0, 0.0, 0.03574, 0.0, 0.0, 0.0, 0.0, 0.0, 0.03574, 0.0, 0.8738, 0.0, 0.8738, 0.05512, 0.8738, 0.05512, 0.8738, 0.0, 0.5227, 0.0, 0.5227, 0.0, 0.5227, 0.0, 0.5227, 0.0, 0.0, 0.0, 0.0, 0.0, 0.0, 0.0, 0.0, 0.0, 0.0, 1.0, 0.003929, 1.0, 0.003929, 1.0, 0.0, 1.0, 0.0, 0.0, 0.0, 0.0, 0.0, 0.0, 0.0, 0.0, 0.0, 0.0, 0.0, 0.0, 0.0, 0.0, 0.0, 0.0, 0.0, 0.0, 0.0, 0.0, 0.0, 0.0, 0.0, 0.0, 0.0, 0.0, 0.0, 0.0, 0.0, 0.0, 0.0, 0.0, 0.0, 0.0, 0.0, 0.0, 0.0, 0.0, 0.0, 0.0, 0.0, 0.0, 0.0, 0.0, 0.0, 0.0, 0.0, 0.0, 0.0, 0.0, 0.0, 0.0, 0.0, 0.0, 0.0, 0.0, 0.0, 0.0, 0.0, 0.0, 0.0, 0.0, 0.0, 0.0, 0.0, 0.0, 0.0, 0.0, 0.0, 0.0, 0.0, 0.0, 0.7239, 0.05512, 0.7239, 0.0, 0.7239, 0.0, 0.7239, 0.05512, 0.0, 0.0, 0.0, 0.0, 0.0, 0.0, 0.0, 0.0, 0.09334, 0.0, 0.06377, 0.0, 0.06377, 0.0, 0.09334, 0.0, 0.0, 0.0, 0.0, 0.0, 0.0, 0.0, 0.0, 0.0, 0.0, 1.0, 0.0, 1.0, 0.0, 1.0, 0.0, 1.0, 0.7329, 0.05512, 0.7239, 0.05512, 0.7239, 0.05512, 0.7329, 0.05512, 0.0, 0.0, 0.0, 0.0, 0.0, 0.0, 0.0, 0.0, 0.09334, 0.0, 0.09334, 0.0, 0.09334, 0.0, 0.09334, 0.0, 0.003929, 0.0, 0.003929, 0.0, 0.003929, 0.0, 0.003929, 0.0, 0.0, 0.0, 0.0, 0.0, 0.0, 0.0, 0.0, 0.0, 0.0, 0.0, 0.0, 0.0, 0.0, 0.0, 0.0, 0.0, 0.0, 0.0, 0.0, 0.0, 0.0, 0.0, 0.0, 0.0, 1.0, 0.0, 0.8738, 0.0, 0.8738, 0.0, 1.0, 0.0, 0.8738, 0.0, 0.8738, 0.0, 0.8738, 0.0, 0.8738, 0.0, 0.0, 0.0, 0.0, 0.0, 0.0, 0.0, 0.0, 0.0, 0.09334, 0.05512, 0.09334, 0.0, 0.09334, 0.0, 0.09334, 0.05512, 0.0, 0.0, 0.0, 0.0, 0.0, 0.0, 0.0, 0.0, 0.0, 0.0, 0.0, 0.0, 0.0, 0.0, 0.0, 0.0, 0.5098, 0.05512, 0.0973, 0.05512, 0.0973, 0.05512, 0.5098, 0.05512, 0.8738, 0.05512, 0.8654, 0.05512, 0.8654, 0.05512, 0.8738, 0.05512, 0.0, 0.0, 0.0, 0.0, 0.0, 0.0, 0.0, 0.0, 0.03574, 0.0, 0.003929, 0.0, 0.003929, 0.0, 0.03574, 0.0, 0.0, 0.0, 0.0, 0.0, 0.0, 0.0, 0.0, 0.0, 0.0, 0.0, 0.0, 0.0, 0.0, 0.0, 0.0, 0.0, 0.0, 0.0, 0.0, 0.0, 0.0, 0.0, 0.0, 0.0, 0.0, 0.0, 0.0, 0.0, 0.0, 0.0, 0.0, 0.0, 0.003929, 0.0, 0.003929, 0.05512, 0.003929, 0.05512, 0.003929, 0.0, 0.003929, 1.0, 0.003929, 1.0, 0.003929, 1.0, 0.003929, 1.0, 0.003929, 0.05512, 0.003929, 0.8162, 0.003929, 0.8162, 0.003929, 0.05512, 0.0, 0.0, 0.0, 0.0, 0.0, 0.0, 0.0, 0.0, 0.003929, 1.0, 0.003929, 1.0, 0.003929, 1.0, 0.003929, 1.0, 0.003929, 1.0, 0.003929, 1.0, 0.003929, 1.0, 0.003929, 1.0, 0.003929, 1.0, 0.003929, 1.0, 0.003929, 1.0, 0.003929, 1.0, 0.0, 0.0, 0.0, 0.0, 0.0, 0.0, 0.0, 0.0, 0.5227, 0.0, 0.5227, 0.05512, 0.5227, 0.05512, 0.5227, 0.0, 0.003929, 0.8162, 0.003929, 1.0, 0.003929, 1.0, 0.003929, 0.8162, 0.0, 0.0, 0.0, 0.0, 0.0, 0.0, 0.0, 0.0, 0.0, 0.0, 0.0, 0.0, 0.0, 0.0, 0.0, 0.0, 0.003929, 1.0, 0.0, 1.0, 0.0, 1.0, 0.003929, 1.0, 0.0, 0.0, 0.0, 0.0, 0.0, 0.0, 0.0, 0.0, 0.0, 0.0, 0.0, 0.0, 0.0, 0.0, 0.0, 0.0, 0.0, 0.0, 0.0, 0.0, 0.0, 0.0, 0.0, 0.0, 0.0, 1.0, 0.0, 1.0, 0.0, 1.0, 0.0, 1.0, 0.0, 0.0, 0.0, 0.0, 0.0, 0.0, 0.0, 0.0, 0.0, 1.0, 0.0, 1.0, 0.0, 1.0, 0.0, 1.0, 0.0, 0.0, 0.0, 0.0, 0.0, 0.0, 0.0, 0.0, 0.0973, 0.05512, 0.09334, 0.05512, 0.09334, 0.05512, 0.0973, 0.05512, 0.0, 0.0, 0.0, 0.0, 0.0, 0.0, 0.0, 0.0, 0.5823, 0.0, 0.5227, 0.0, 0.5227, 0.0, 0.5823, 0.0, 0.0, 1.0, 0.0, 1.0, 0.0, 1.0, 0.0, 1.0, 0.7239, 1.0, 0.7239, 1.0, 0.7239, 1.0, 0.7239, 1.0, 0.09334, 1.0, 0.0973, 1.0, 0.0973, 1.0, 0.09334, 1.0, 0.0, 0.0, 0.0, 0.0, 0.0, 0.0, 0.0, 0.0, 0.0, 0.0, 0.0, 0.0, 0.0, 0.0, 0.0, 0.0, 0.5098, 1.0, 0.5227, 1.0, 0.5227, 1.0, 0.5098, 1.0, 0.5227, 1.0, 0.5823, 1.0, 0.5823, 1.0, 0.5227, 1.0, 0.7239, 1.0, 0.7239, 1.0, 0.7239, 1.0, 0.7239, 1.0, 0.7239, 1.0, 0.7239, 0.8162, 0.7239, 0.8162, 0.7239, 1.0, 0.7239, 1.0, 0.7239, 1.0, 0.7239, 1.0, 0.7239, 1.0, 0.7239, 1.0, 0.7239, 1.0, 0.7239, 1.0, 0.7239, 1.0, 0.0, 0.0, 0.0, 0.0, 0.0, 0.0, 0.0, 0.0, 0.7239, 1.0, 0.7239, 1.0, 0.7239, 1.0, 0.7239, 1.0, 0.0, 0.0, 0.0, 0.0, 0.0, 0.0, 0.0, 0.0, 0.8738, 0.8162, 1.0, 0.8162, 1.0, 0.8162, 0.8738, 0.8162, 0.7239, 1.0, 0.7239, 1.0, 0.7239, 1.0, 0.7239, 1.0, 0.7329, 0.8162, 0.8654, 0.8162, 0.8654, 0.8162, 0.7329, 0.8162, 0.7239, 1.0, 0.7239, 1.0, 0.7239, 1.0, 0.7239, 1.0, 0.7239, 1.0, 0.7239, 1.0, 0.7239, 1.0, 0.7239, 1.0, 0.7239, 1.0, 0.7239, 1.0, 0.7239, 1.0, 0.7239, 1.0, 0.0, 0.0, 0.0, 0.0, 0.0, 0.0, 0.0, 0.0, 0.0, 0.0, 0.0, 0.0, 0.0, 0.0, 0.0, 0.0, 0.8654, 0.8162, 0.8738, 0.8162, 0.8738, 0.8162, 0.8654, 0.8162, 0.7329, 1.0, 0.7329, 1.0, 0.7329, 1.0, 0.7329, 1.0, 0.7239, 0.8162, 0.7329, 0.8162, 0.7329, 0.8162, 0.7239, 0.8162, 0.7329, 1.0, 0.7329, 1.0, 0.7329, 1.0, 0.7329, 1.0, 0.7329, 1.0, 0.7329, 1.0, 0.7329, 1.0, 0.7329, 1.0, 0.0, 0.0, 0.0, 0.0, 0.0, 0.0, 0.0, 0.0, 0.0, 0.0, 0.0, 0.0, 0.0, 0.0, 0.0, 0.0, 0.0, 0.0, 0.0, 0.0, 0.0, 0.0, 0.0, 0.0, 0.09334, 1.0, 0.09334, 1.0, 0.09334, 1.0, 0.09334, 1.0, 0.7329, 1.0, 0.7329, 1.0, 0.7329, 1.0, 0.7329, 1.0, 0.7239, 1.0, 0.7239, 1.0, 0.7239, 1.0, 0.7239, 1.0, 0.0, 0.0, 0.0, 0.0, 0.0, 0.0, 0.0, 0.0, 0.0, 0.0, 0.0, 0.0, 0.0, 0.0, 0.0, 0.0, 0.09334, 1.0, 0.09334, 1.0, 0.09334, 1.0, 0.09334, 1.0, 0.0, 0.0, 0.0, 0.0, 0.0, 0.0, 0.0, 0.0, 0.0, 0.0, 0.0, 0.0, 0.0, 0.0, 0.0, 0.0, 0.7329, 1.0, 0.7239, 1.0, 0.7239, 1.0, 0.7329, 1.0, 0.0, 0.0, 0.0, 0.0, 0.0, 0.0, 0.0, 0.0, 0.7239, 1.0, 0.7239, 1.0, 0.7239, 1.0, 0.7239, 1.0, 0.5098, 1.0, 0.5098, 1.0, 0.5098, 1.0, 0.5098, 1.0, 0.0, 0.0, 0.0, 0.0, 0.0, 0.0, 0.0, 0.0, 0.7239, 1.0, 0.7239, 1.0, 0.7239, 1.0, 0.7239, 1.0, 0.0, 0.0, 0.0, 0.0, 0.0, 0.0, 0.0, 0.0, 0.0, 0.0, 0.0, 0.0, 0.0, 0.0, 0.0, 0.0, 0.7239, 1.0, 0.7239, 1.0, 0.7239, 1.0, 0.7239, 1.0, 0.0, 0.0, 0.0, 0.0, 0.0, 0.0, 0.0, 0.0, 0.0, 0.0, 0.0, 0.0, 0.0, 0.0, 0.0, 0.0, 0.0, 0.0, 0.0, 0.0, 0.0, 0.0, 0.0, 0.0, 0.0, 0.0, 0.0, 0.0, 0.0, 0.0, 0.0, 0.0, 0.7239, 1.0, 0.7239, 1.0, 0.7239, 1.0, 0.7239, 1.0, 0.0, 0.0, 0.0, 0.0, 0.0, 0.0, 0.0, 0.0, 0.0, 0.0, 0.0, 0.0, 0.0, 0.0, 0.0, 0.0, 0.0, 0.0, 0.0, 0.0, 0.0, 0.0, 0.0, 0.0, 0.0, 0.0, 0.0, 0.0, 0.0, 0.0, 0.0, 0.0, 0.5823, 1.0, 0.6549, 1.0, 0.6549, 1.0, 0.5823, 1.0, 0.0, 0.0, 0.0, 0.0, 0.0, 0.0, 0.0, 0.0, 0.0, 0.0, 0.0, 0.0, 0.0, 0.0, 0.0, 0.0, 0.0, 0.0, 0.0, 0.0, 0.0, 0.0, 0.0, 0.0, 0.06377, 0.0, 0.06377, 0.0, 0.0, 0.0, 0.0, 0.0, 0.0, 0.0, 0.0, 0.0, 0.0, 0.0, 0.0, 0.0, 0.0, 0.0, 0.0, 0.0, 0.0, 0.0, 0.0, 0.0, 0.7239, 1.0, 0.7329, 1.0, 0.7329, 1.0, 0.7239, 1.0, 0.0, 0.0, 0.0, 0.0, 0.0, 0.0, 0.0, 0.0, 0.6549, 1.0, 0.7239, 1.0, 0.7239, 1.0, 0.6549, 1.0, 0.0, 0.0, 0.0, 0.0, 0.0, 0.0, 0.0, 0.0, 0.0, 0.0, 0.0, 0.0, 0.0, 0.0, 0.0, 0.0, 0.5227, 1.0, 0.5098, 1.0, 0.5098, 1.0, 0.5227, 1.0, 0.5098, 1.0, 0.5098, 1.0, 0.5098, 1.0, 0.5098, 1.0, 0.5098, 1.0, 0.5098, 1.0, 0.5098, 1.0, 0.5098, 1.0, 0.5227, 1.0, 0.5227, 1.0, 0.5227, 1.0, 0.5227, 1.0, 0.5098, 0.8162, 0.5227, 0.8162, 0.5227, 0.8162, 0.5098, 0.8162, 0.0973, 0.8162, 0.5098, 0.8162, 0.5098, 0.8162, 0.0973, 0.8162, 0.5098, 1.0, 0.5098, 1.0, 0.5098, 1.0, 0.5098, 1.0, 0.09334, 1.0, 0.09334, 0.8162, 0.09334, 0.8162, 0.09334, 1.0, 0.09334, 1.0, 0.09334, 1.0, 0.09334, 1.0, 0.09334, 1.0, 0.5227, 1.0, 0.5227, 1.0, 0.5227, 1.0, 0.5227, 1.0, 0.5098, 1.0, 0.5098, 1.0, 0.5098, 1.0, 0.5098, 1.0, 0.5227, 1.0, 0.5227, 1.0, 0.5227, 1.0, 0.5227, 1.0, 0.5098, 1.0, 0.5227, 1.0, 0.5227, 1.0, 0.5098, 1.0, 0.09334, 1.0, 0.09334, 1.0, 0.09334, 1.0, 0.09334, 1.0, 0.5098, 1.0, 0.5098, 1.0, 0.5098, 1.0, 0.5098, 1.0, 0.0973, 1.0, 0.09334, 1.0, 0.09334, 1.0, 0.0973, 1.0, 0.5227, 1.0, 0.5227, 1.0, 0.5227, 1.0, 0.5227, 1.0, 0.5227, 1.0, 0.5227, 1.0, 0.5227, 1.0, 0.5227, 1.0, 0.5227, 1.0, 0.5098, 1.0, 0.5098, 1.0, 0.5227, 1.0, 0.5227, 1.0, 0.5227, 1.0, 0.5227, 1.0, 0.5227, 1.0, 0.5227, 1.0, 0.5227, 1.0, 0.5227, 1.0, 0.5227, 1.0, 0.5227, 1.0, 0.5227, 1.0, 0.5227, 1.0, 0.5227, 1.0, 0.5227, 1.0, 0.5227, 1.0, 0.5227, 1.0, 0.5227, 1.0, 0.5227, 1.0, 0.5227, 1.0, 0.5227, 1.0, 0.5227, 1.0, 0.09334, 0.8162, 0.0973, 0.8162, 0.0973, 0.8162, 0.09334, 0.8162, 0.5227, 0.8162, 0.5227, 1.0, 0.5227, 1.0, 0.5227, 0.8162, 0.5227, 1.0, 0.5227, 1.0, 0.5227, 1.0, 0.5227, 1.0, 0.0, 0.0, 0.0, 0.0, 0.0, 0.0, 0.0, 0.0, 0.0, 0.0, 0.0, 0.0, 0.0, 0.0, 0.0, 0.0, 0.0, 0.0, 0.0, 0.0, 0.0, 0.0, 0.0, 0.0, 0.0, 0.0, 0.0, 0.0, 0.0, 0.0, 0.0, 0.0, 0.0, 0.0, 0.0, 0.0, 0.0, 0.0, 0.0, 0.0, 0.0, 0.0, 0.0, 0.0, 0.0, 0.0, 0.0, 0.0, 0.0, 0.0, 0.0, 0.0, 0.0, 0.0, 0.0, 0.0, 0.0, 0.0, 0.0, 0.0, 0.0, 0.0, 0.0, 0.0, 0.0, 0.0, 0.0, 0.0, 0.0, 0.0, 0.0, 0.0, 0.0, 0.0, 0.0, 0.0, 0.0, 0.0, 0.0, 0.0, 0.0, 0.0, 0.0, 0.0, 0.0, 0.0, 0.0, 0.0, 0.0, 0.0, 0.0, 0.0, 0.0, 0.0, 0.0, 0.0, 0.0, 0.0, 0.0, 0.0, 0.0, 0.0, 0.0, 0.0, 0.0, 0.0, 0.0, 0.0, 0.0, 0.0, 0.0, 0.0, 0.0, 0.0, 0.0, 0.0, 0.0, 0.0, 0.0, 0.0, 0.0, 0.0, 0.0, 0.0, 0.0, 0.0, 0.0, 0.0, 0.0, 0.0, 0.0, 0.0, 0.0, 0.0, 0.0, 0.0, 0.0, 0.0, 0.0, 0.0, 0.0, 0.0, 0.0, 0.0, 0.0, 0.0, 0.0, 0.0, 0.0, 0.0, 0.0, 0.0, 0.03574, 0.0, 0.0, 0.0, 0.0, 0.0, 0.06377, 0.0, 0.6549, 0.0, 0.6549, 0.0, 0.0, 0.0, 0.0, 0.0, 0.0, 0.0, 0.0, 0.0, 0.5823, 0.0, 0.5823, 0.0, 0.5823, 0.0, 0.0, 0.0, 0.0, 0.0, 0.6549, 0.0, 0.0, 0.0, 0.0, 0.0, 0.5823, 0.0, 0.6549, 0.0, 0.5098, 1.0, 0.0, 0.0, 0.0, 0.0, 0.5098, 1.0, 0.0, 0.0, 0.5098, 1.0, 0.5098, 1.0, 0.0, 0.0, 0.5098, 1.0, 0.5098, 1.0, 0.0, 0.0, 0.0, 0.0, 0.5098, 1.0, 0.5098, 1.0, 0.0, 0.0, 0.0, 0.0, 0.0, 0.0, 0.0, 0.0, 0.7329, 1.0, 0.7329, 1.0, 0.0, 0.0, 0.0, 0.0, 0.7329, 1.0, 0.7329, 1.0, 0.7329, 1.0, 0.7329, 1.0, 0.0, 0.0, 0.0, 0.0, 0.0, 0.0, 0.0, 0.0, 0.7329, 1.0, 0.7329, 1.0, 0.0, 1.0, 0.0, 0.0, 0.0, 0.0, 0.0, 1.0, 0.0, 0.0, 0.0, 1.0, 0.0, 1.0, 0.0, 0.0, 0.0, 1.0, 0.0, 1.0, 0.0, 0.0, 0.0, 0.0, 0.0, 1.0, 0.0, 1.0, 0.0, 0.0, 0.0, 0.0])
me_plane.use_remesh_preserve_volume = False
me_plane.use_remesh_preserve_attributes = False
me_plane.use_mirror_vertex_groups = False
me_plane.update()
me_plane_003 = bpy.data.meshes.new('Plane.003')
me_plane_003.from_pydata([(-1.9, -0.1, 0.0), (0.1, -0.1, 0.0), (-1.9, 5.1, 0.0), (0.1, 5.1, 0.0), (-1.9, 2.6, 0.0), (0.1, 2.6, 0.0), (-14.9, 5.1, 0.0), (-14.9, 2.6, 0.0), (-6.4, 2.6, 0.0), (-6.4, 5.1, 0.0), (-3.9, 2.6, 0.0), (-3.9, 5.1, 0.0), (-6.4, 1.9, 0.0), (-3.9, 1.9, 0.0), (-6.4, 19.1, 0.0), (-3.9, 19.1, 0.0), (-6.4, 9.9, 0.0), (-3.9, 9.9, 0.0), (-3.9, 11.8, 0.0), (-6.4, 11.8, 0.0), (-3.9, 12.91, 0.0), (-6.4, 12.91, 0.0), (-3.9, 14.81, 0.0), (-6.4, 14.81, 0.0), (-7.1, 9.9, 0.0), (-7.1, 11.8, 0.0), (-3.2, 12.91, 0.0), (-3.2, 14.81, 0.0), (-3.9, 16.6, 0.0), (-6.4, 16.6, 0.0), (-16.9, 19.1, 0.0), (-16.9, 16.6, 0.0), (-12.4, 16.6, 0.0), (-12.4, 19.1, 0.0), (-14.9, 19.1, 0.0), (-14.9, 16.6, 0.0), (-12.4, 2.6, 0.0), (-12.4, 5.1, 0.0), (-12.4, 1.9, 0.0), (-14.9, 1.9, 0.0), (-14.9, 21.1, 0.0), (-12.4, 21.1, 0.0)], [], [(4, 5, 3, 2), (0, 1, 5, 4), (36, 37, 6, 7), (10, 11, 9, 8), (4, 2, 11, 10), (10, 8, 12, 13), (29, 28, 15, 14), (9, 11, 17, 16), (16, 17, 18, 19), (19, 18, 20, 21), (21, 20, 22, 23), (16, 19, 25, 24), (22, 20, 26, 27), (23, 22, 28, 29), (35, 34, 30, 31), (29, 14, 33, 32), (32, 33, 34, 35), (34, 33, 41, 40), (8, 9, 37, 36), (32, 35, 6, 37), (36, 7, 39, 38)])
_uv = me_plane_003.uv_layers.new(name='UVMap')
_uv.uv.foreach_set('vector', [0.0, 0.9676, 1.0, 0.9676, 1.0, 1.0, 0.0, 1.0, 0.0, 0.0, 1.0, 0.0, 1.0, 0.9676, 0.0, 0.9676, 0.0, 0.9676, 0.0, 1.0, 0.0, 1.0, 0.0, 0.9676, 0.0, 0.9676, 0.0, 1.0, 0.0, 1.0, 0.0, 0.9676, 0.0, 0.9676, 0.0, 1.0, 0.0, 1.0, 0.0, 0.9676, 0.0, 0.9676, 0.0, 0.9676, 0.0, 0.9676, 0.0, 0.9676, 0.0, 1.0, 0.0, 1.0, 0.0, 1.0, 0.0, 1.0, 0.0, 1.0, 0.0, 1.0, 0.0, 1.0, 0.0, 1.0, 0.0, 1.0, 0.0, 1.0, 0.0, 1.0, 0.0, 1.0, 0.0, 1.0, 0.0, 1.0, 0.0, 1.0, 0.0, 1.0, 0.0, 1.0, 0.0, 1.0, 0.0, 1.0, 0.0, 1.0, 0.0, 1.0, 0.0, 1.0, 0.0, 1.0, 0.0, 1.0, 0.0, 1.0, 0.0, 1.0, 0.0, 1.0, 0.0, 1.0, 0.0, 1.0, 0.0, 1.0, 0.0, 1.0, 0.0, 1.0, 0.0, 1.0, 0.0, 1.0, 0.0, 1.0, 0.0, 1.0, 0.0, 1.0, 0.0, 1.0, 0.0, 1.0, 0.0, 1.0, 0.0, 1.0, 0.0, 1.0, 0.0, 1.0, 0.0, 1.0, 0.0, 1.0, 0.0, 1.0, 0.0, 1.0, 0.0, 1.0, 0.0, 0.9676, 0.0, 1.0, 0.0, 1.0, 0.0, 0.9676, 0.0, 1.0, 0.0, 1.0, 0.0, 1.0, 0.0, 1.0, 0.0, 0.9676, 0.0, 0.9676, 0.0, 0.9676, 0.0, 0.9676])
me_plane_003.use_remesh_preserve_volume = False
me_plane_003.use_remesh_preserve_attributes = False
me_plane_003.use_mirror_vertex_groups = False
me_plane_003.update()

# ---- objects
ob_flur03 = bpy.data.objects.new('Flur03', me_plane)
ob_flurdecke = bpy.data.objects.new('FlurDecke', me_plane_003)

# ---- transforms, parenting, visibility, modifiers, constraints
ob_flur03.location = (-0.1, 0.1, 0.0)
ob_flur03.lineart.crease_threshold = 0.0
ob_flurdecke.location = (-0.1, -2.6, 3.0)
ob_flurdecke.lineart.crease_threshold = 0.0

# ---- collection membership
col_collection.objects.link(ob_flur03)
col_collection.objects.link(ob_flurdecke)

# ---- scene / render settings (as saved in the file)
scene.frame_start = 1; scene.frame_end = 250; scene.frame_set(1)
scene.render.engine = 'CYCLES'
scene.cycles.use_denoising = False
scene.cycles.samples = 128
scene.cycles.sampling_pattern = 'TABULATED_SOBOL'
scene.cycles.use_adaptive_sampling = False
scene.cycles.use_light_tree = False
scene.view_settings.view_transform = 'Filmic'
bpy.context.view_layer.update()

# ---- added for rendering (the .blend has no active camera and no usable light): camera, sun
cam_auto = bpy.data.cameras.new('AutoCamera')
cam_auto.lens = 50.0
cam_auto.sensor_width = 36.0
cam_auto.clip_end = 1000.0
ob_auto_camera = bpy.data.objects.new('AutoCamera', cam_auto)
scene.collection.objects.link(ob_auto_camera)
ob_auto_camera.location = (16.8324, -22.525, 21.766)
ob_auto_camera.rotation_euler = (1.09748, -7.21219e-08, 0.694738)
scene.camera = ob_auto_camera
light_auto_sun = bpy.data.lights.new('AutoSun', 'SUN')
light_auto_sun.energy = 3.0
light_auto_sun.angle = 0.0523599
ob_auto_sun = bpy.data.objects.new('AutoSun', light_auto_sun)
scene.collection.objects.link(ob_auto_sun)
ob_auto_sun.rotation_euler = (0.872665, 0.174533, 0.523599)
bpy.context.view_layer.update()
